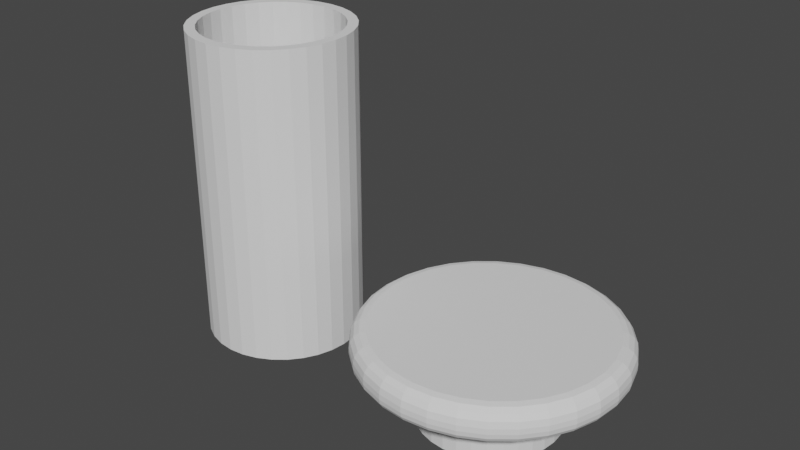 # Source: colgador-parecido-ikea.blend  (saved by Blender 3.3.6; exported with 4.5.12 LTS)
import bpy
from mathutils import Matrix  # noqa: F401  (used for matrix-valued properties, if any)

bpy.ops.wm.read_factory_settings(use_empty=True)
scene = bpy.context.scene
scene.name = 'Scene'

# ---- collections
col_collection = bpy.data.collections.new('Collection'); scene.collection.children.link(col_collection)

# ---- world
world_world = bpy.data.worlds.new('World'); scene.world = world_world
world_world.use_nodes = True; world_world.node_tree.nodes.clear()
_N = world_world.node_tree.nodes; _L = world_world.node_tree.links
n0 = _N.new('ShaderNodeOutputWorld'); n0.name = 'World Output'; n0.location = (300, 300)
n1 = _N.new('ShaderNodeBackground'); n1.name = 'Background'; n1.location = (10, 300)
n1.inputs[0].default_value = (0.05088, 0.05088, 0.05088, 1.0)
_L.new(n1.outputs[0], n0.inputs[0])
n0.is_active_output = True
world_world.color = (0.05088, 0.05088, 0.05088)
world_world.use_sun_shadow = False
world_world.sun_shadow_jitter_overblur = 0.0

# ---- meshes
me_circle_003 = bpy.data.meshes.new('Circle.003')
me_circle_003.from_pydata([(-6.988e-09, 0.9358, -1.037), (-0.1826, 0.9178, -1.037), (-0.3581, 0.8646, -1.037), (-0.5199, 0.7781, -1.037), (-0.6617, 0.6617, -1.037), (-0.7781, 0.5199, -1.037), (-0.8646, 0.3581, -1.037), (-0.9178, 0.1826, -1.037), (-0.9358, 1.005e-09, -1.037), (-0.9178, -0.1826, -1.037), (-0.8646, -0.3581, -1.037), (-0.7781, -0.5199, -1.037), (-0.6617, -0.6617, -1.037), (-0.5199, -0.7781, -1.037), (-0.3581, -0.8646, -1.037), (-0.1826, -0.9178, -1.037), (-6.988e-09, -0.9358, -1.037), (0.1826, -0.9178, -1.037), (0.3581, -0.8646, -1.037), (0.5199, -0.7781, -1.037), (0.6617, -0.6617, -1.037), (0.7781, -0.5199, -1.037), (0.8646, -0.3581, -1.037), (0.9178, -0.1826, -1.037), (0.9358, 1.005e-09, -1.037), (0.9178, 0.1826, -1.037), (0.8646, 0.3581, -1.037), (0.7781, 0.5199, -1.037), (0.6617, 0.6617, -1.037), (0.5199, 0.7781, -1.037), (0.3581, 0.8646, -1.037), (0.1826, 0.9178, -1.037), (-7.895e-09, 0.8163, -1.037), (-0.1593, 0.8006, -1.037), (-0.3124, 0.7542, -1.037), (-0.4535, 0.6787, -1.037), (-0.5772, 0.5772, -1.037), (-0.6787, 0.4535, -1.037), (-0.7542, 0.3124, -1.037), (-0.8006, 0.1593, -1.037), (-0.8163, -2.045e-10, -1.037), (-0.8006, -0.1593, -1.037), (-0.7542, -0.3124, -1.037), (-0.6787, -0.4535, -1.037), (-0.5772, -0.5772, -1.037), (-0.4535, -0.6787, -1.037), (-0.3124, -0.7542, -1.037), (-0.1593, -0.8006, -1.037), (-7.895e-09, -0.8163, -1.037), (0.1593, -0.8006, -1.037), (0.3124, -0.7542, -1.037), (0.4535, -0.6787, -1.037), (0.5772, -0.5772, -1.037), (0.6787, -0.4535, -1.037), (0.7542, -0.3124, -1.037), (0.8006, -0.1593, -1.037), (0.8163, -2.045e-10, -1.037), (0.8006, 0.1593, -1.037), (0.7542, 0.3124, -1.037), (0.6787, 0.4535, -1.037), (0.5772, 0.5772, -1.037), (0.4535, 0.6787, -1.037), (0.3124, 0.7542, -1.037), (0.1593, 0.8006, -1.037), (1.463e-08, 0.4869, -1.037), (-0.095, 0.4776, -1.037), (-0.1863, 0.4499, -1.037), (-0.2705, 0.4049, -1.037), (-0.3443, 0.3443, -1.037), (-0.4049, 0.2705, -1.037), (-0.4499, 0.1863, -1.037), (-0.4776, 0.095, -1.037), (-0.4869, -3.988e-09, -1.037), (-0.4776, -0.095, -1.037), (-0.4499, -0.1863, -1.037), (-0.4049, -0.2705, -1.037), (-0.3443, -0.3443, -1.037), (-0.2705, -0.4049, -1.037), (-0.1863, -0.4499, -1.037), (-0.095, -0.4776, -1.037), (1.463e-08, -0.4869, -1.037), (0.095, -0.4776, -1.037), (0.1863, -0.4499, -1.037), (0.2705, -0.4049, -1.037), (0.3443, -0.3443, -1.037), (0.4049, -0.2705, -1.037), (0.4499, -0.1863, -1.037), (0.4776, -0.095, -1.037), (0.4869, -3.988e-09, -1.037), (0.4776, 0.095, -1.037), (0.4499, 0.1863, -1.037), (0.4049, 0.2705, -1.037), (0.3443, 0.3443, -1.037), (0.2705, 0.4049, -1.037), (0.1863, 0.4499, -1.037), (0.095, 0.4776, -1.037), (-6.988e-09, 0.9358, -0.7375), (-0.1826, 0.9178, -0.7375), (-0.3581, 0.8646, -0.7375), (-0.5199, 0.7781, -0.7375), (-0.6617, 0.6617, -0.7375), (-0.7781, 0.5199, -0.7375), (-0.8646, 0.3581, -0.7375), (-0.9178, 0.1826, -0.7375), (-0.9358, 1.005e-09, -0.7375), (-0.9178, -0.1826, -0.7375), (-0.8646, -0.3581, -0.7375), (-0.7781, -0.5199, -0.7375), (-0.6617, -0.6617, -0.7375), (-0.5199, -0.7781, -0.7375), (-0.3581, -0.8646, -0.7375), (-0.1826, -0.9178, -0.7375), (-6.988e-09, -0.9358, -0.7375), (0.1826, -0.9178, -0.7375), (0.3581, -0.8646, -0.7375), (0.5199, -0.7781, -0.7375), (0.6617, -0.6617, -0.7375), (0.7781, -0.5199, -0.7375), (0.8646, -0.3581, -0.7375), (0.9178, -0.1826, -0.7375), (0.9358, 1.005e-09, -0.7375), (0.9178, 0.1826, -0.7375), (0.8646, 0.3581, -0.7375), (0.7781, 0.5199, -0.7375), (0.6617, 0.6617, -0.7375), (0.5199, 0.7781, -0.7375), (0.3581, 0.8646, -0.7375), (0.1826, 0.9178, -0.7375), (-7.895e-09, 0.8163, -0.7375), (-0.1593, 0.8006, -0.7375), (-0.3124, 0.7542, -0.7375), (-0.4535, 0.6787, -0.7375), (-0.5772, 0.5772, -0.7375), (-0.6787, 0.4535, -0.7375), (-0.7542, 0.3124, -0.7375), (-0.8006, 0.1593, -0.7375), (-0.8163, -2.045e-10, -0.7375), (-0.8006, -0.1593, -0.7375), (-0.7542, -0.3124, -0.7375), (-0.6787, -0.4535, -0.7375), (-0.5772, -0.5772, -0.7375), (-0.4535, -0.6787, -0.7375), (-0.3124, -0.7542, -0.7375), (-0.1593, -0.8006, -0.7375), (-7.895e-09, -0.8163, -0.7375), (0.1593, -0.8006, -0.7375), (0.3124, -0.7542, -0.7375), (0.4535, -0.6787, -0.7375), (0.5772, -0.5772, -0.7375), (0.6787, -0.4535, -0.7375), (0.7542, -0.3124, -0.7375), (0.8006, -0.1593, -0.7375), (0.8163, -2.045e-10, -0.7375), (0.8006, 0.1593, -0.7375), (0.7542, 0.3124, -0.7375), (0.6787, 0.4535, -0.7375), (0.5772, 0.5772, -0.7375), (0.4535, 0.6787, -0.7375), (0.3124, 0.7542, -0.7375), (0.1593, 0.8006, -0.7375), (1.463e-08, 0.4869, -0.7375), (-0.095, 0.4776, -0.7375), (-0.1863, 0.4499, -0.7375), (-0.2705, 0.4049, -0.7375), (-0.3443, 0.3443, -0.7375), (-0.4049, 0.2705, -0.7375), (-0.4499, 0.1863, -0.7375), (-0.4776, 0.095, -0.7375), (-0.4869, -3.988e-09, -0.7375), (-0.4776, -0.095, -0.7375), (-0.4499, -0.1863, -0.7375), (-0.4049, -0.2705, -0.7375), (-0.3443, -0.3443, -0.7375), (-0.2705, -0.4049, -0.7375), (-0.1863, -0.4499, -0.7375), (-0.095, -0.4776, -0.7375), (1.463e-08, -0.4869, -0.7375), (0.095, -0.4776, -0.7375), (0.1863, -0.4499, -0.7375), (0.2705, -0.4049, -0.7375), (0.3443, -0.3443, -0.7375), (0.4049, -0.2705, -0.7375), (0.4499, -0.1863, -0.7375), (0.4776, -0.095, -0.7375), (0.4869, -3.988e-09, -0.7375), (0.4776, 0.095, -0.7375), (0.4499, 0.1863, -0.7375), (0.4049, 0.2705, -0.7375), (0.3443, 0.3443, -0.7375), (0.2705, 0.4049, -0.7375), (0.1863, 0.4499, -0.7375), (0.095, 0.4776, -0.7375), (-0.1826, 0.9178, 2.663), (-6.988e-09, 0.9358, 2.663), (-0.3581, 0.8646, 2.663), (-0.5199, 0.7781, 2.663), (-0.6617, 0.6617, 2.663), (-0.7781, 0.5199, 2.663), (-0.8646, 0.3581, 2.663), (-0.9178, 0.1826, 2.663), (-0.9358, 1.005e-09, 2.663), (-0.9178, -0.1826, 2.663), (-0.8646, -0.3581, 2.663), (-0.7781, -0.5199, 2.663), (-0.6617, -0.6617, 2.663), (-0.5199, -0.7781, 2.663), (-0.3581, -0.8646, 2.663), (-0.1826, -0.9178, 2.663), (-6.988e-09, -0.9358, 2.663), (0.1826, -0.9178, 2.663), (0.3581, -0.8646, 2.663), (0.5199, -0.7781, 2.663), (0.6617, -0.6617, 2.663), (0.7781, -0.5199, 2.663), (0.8646, -0.3581, 2.663), (0.9178, -0.1826, 2.663), (0.9358, 1.005e-09, 2.663), (0.9178, 0.1826, 2.663), (0.8646, 0.3581, 2.663), (0.7781, 0.5199, 2.663), (0.6617, 0.6617, 2.663), (0.5199, 0.7781, 2.663), (0.3581, 0.8646, 2.663), (0.1826, 0.9178, 2.663), (-0.1593, 0.8006, 2.663), (-7.895e-09, 0.8163, 2.663), (-0.3124, 0.7542, 2.663), (-0.4535, 0.6787, 2.663), (-0.5772, 0.5772, 2.663), (-0.6787, 0.4535, 2.663), (-0.7542, 0.3124, 2.663), (-0.8006, 0.1593, 2.663), (-0.8163, -2.045e-10, 2.663), (-0.8006, -0.1593, 2.663), (-0.7542, -0.3124, 2.663), (-0.6787, -0.4535, 2.663), (-0.5772, -0.5772, 2.663), (-0.4535, -0.6787, 2.663), (-0.3124, -0.7542, 2.663), (-0.1593, -0.8006, 2.663), (-7.895e-09, -0.8163, 2.663), (0.1593, -0.8006, 2.663), (0.3124, -0.7542, 2.663), (0.4535, -0.6787, 2.663), (0.5772, -0.5772, 2.663), (0.6787, -0.4535, 2.663), (0.7542, -0.3124, 2.663), (0.8006, -0.1593, 2.663), (0.8163, -2.045e-10, 2.663), (0.8006, 0.1593, 2.663), (0.7542, 0.3124, 2.663), (0.6787, 0.4535, 2.663), (0.5772, 0.5772, 2.663), (0.4535, 0.6787, 2.663), (0.3124, 0.7542, 2.663), (0.1593, 0.8006, 2.663), (1.849e-08, 0.2105, -1.037), (-0.04107, 0.2065, -1.037), (-0.08057, 0.1945, -1.037), (-0.117, 0.1751, -1.037), (-0.1489, 0.1489, -1.037), (-0.1751, 0.117, -1.037), (-0.1945, 0.08057, -1.037), (-0.2065, 0.04107, -1.037), (-0.2105, -8.021e-09, -1.037), (-0.2065, -0.04107, -1.037), (-0.1945, -0.08057, -1.037), (-0.1751, -0.117, -1.037), (-0.1489, -0.1489, -1.037), (-0.117, -0.1751, -1.037), (-0.08057, -0.1945, -1.037), (-0.04107, -0.2065, -1.037), (1.849e-08, -0.2105, -1.037), (0.04107, -0.2065, -1.037), (0.08057, -0.1945, -1.037), (0.117, -0.1751, -1.037), (0.1489, -0.1489, -1.037), (0.1751, -0.117, -1.037), (0.1945, -0.08057, -1.037), (0.2065, -0.04107, -1.037), (0.2105, -8.021e-09, -1.037), (0.2065, 0.04107, -1.037), (0.1945, 0.08057, -1.037), (0.1751, 0.117, -1.037), (0.1489, 0.1489, -1.037), (0.117, 0.1751, -1.037), (0.08057, 0.1945, -1.037), (0.04107, 0.2065, -1.037), (1.849e-08, 0.2105, -0.7375), (-0.04107, 0.2065, -0.7375), (-0.08057, 0.1945, -0.7375), (-0.117, 0.1751, -0.7375), (-0.1489, 0.1489, -0.7375), (-0.1751, 0.117, -0.7375), (-0.1945, 0.08057, -0.7375), (-0.2065, 0.04107, -0.7375), (-0.2105, -8.021e-09, -0.7375), (-0.2065, -0.04107, -0.7375), (-0.1945, -0.08057, -0.7375), (-0.1751, -0.117, -0.7375), (-0.1489, -0.1489, -0.7375), (-0.117, -0.1751, -0.7375), (-0.08057, -0.1945, -0.7375), (-0.04107, -0.2065, -0.7375), (1.849e-08, -0.2105, -0.7375), (0.04107, -0.2065, -0.7375), (0.08057, -0.1945, -0.7375), (0.117, -0.1751, -0.7375), (0.1489, -0.1489, -0.7375), (0.1751, -0.117, -0.7375), (0.1945, -0.08057, -0.7375), (0.2065, -0.04107, -0.7375), (0.2105, -8.021e-09, -0.7375), (0.2065, 0.04107, -0.7375), (0.1945, 0.08057, -0.7375), (0.1751, 0.117, -0.7375), (0.1489, 0.1489, -0.7375), (0.117, 0.1751, -0.7375), (0.08057, 0.1945, -0.7375), (0.04107, 0.2065, -0.7375), (-0.095, 0.4776, -0.2483), (1.463e-08, 0.4869, -0.2483), (-0.1863, 0.4499, -0.2483), (-0.2705, 0.4049, -0.2483), (-0.3443, 0.3443, -0.2483), (-0.4049, 0.2705, -0.2483), (-0.4499, 0.1863, -0.2483), (-0.4776, 0.095, -0.2483), (-0.4869, -3.988e-09, -0.2483), (-0.4776, -0.095, -0.2483), (-0.4499, -0.1863, -0.2483), (-0.4049, -0.2705, -0.2483), (-0.3443, -0.3443, -0.2483), (-0.2705, -0.4049, -0.2483), (-0.1863, -0.4499, -0.2483), (-0.095, -0.4776, -0.2483), (1.463e-08, -0.4869, -0.2483), (0.095, -0.4776, -0.2483), (0.1863, -0.4499, -0.2483), (0.2705, -0.4049, -0.2483), (0.3443, -0.3443, -0.2483), (0.4049, -0.2705, -0.2483), (0.4499, -0.1863, -0.2483), (0.4776, -0.095, -0.2483), (0.4869, -3.988e-09, -0.2483), (0.4776, 0.095, -0.2483), (0.4499, 0.1863, -0.2483), (0.4049, 0.2705, -0.2483), (0.3443, 0.3443, -0.2483), (0.2705, 0.4049, -0.2483), (0.1863, 0.4499, -0.2483), (0.095, 0.4776, -0.2483), (0.2105, -8.021e-09, -0.4503), (0.2065, -0.04107, -0.4503), (0.1945, -0.08057, -0.4503), (0.1751, -0.117, -0.4503), (0.1489, -0.1489, -0.4503), (0.117, -0.1751, -0.4503), (0.08057, -0.1945, -0.4503), (0.04107, -0.2065, -0.4503), (1.849e-08, -0.2105, -0.4503), (-0.04107, -0.2065, -0.4503), (-0.08057, -0.1945, -0.4503), (-0.117, -0.1751, -0.4503), (-0.1489, -0.1489, -0.4503), (-0.1751, -0.117, -0.4503), (-0.2065, -0.04107, -0.4503), (-0.1945, -0.08057, -0.4503), (-0.04107, 0.2065, -0.4503), (1.849e-08, 0.2105, -0.4503), (-0.08057, 0.1945, -0.4503), (-0.117, 0.1751, -0.4503), (-0.1489, 0.1489, -0.4503), (-0.1751, 0.117, -0.4503), (-0.1945, 0.08057, -0.4503), (-0.2065, 0.04107, -0.4503), (-0.2105, -8.021e-09, -0.4503), (0.2065, 0.04107, -0.4503), (0.1945, 0.08057, -0.4503), (0.1751, 0.117, -0.4503), (0.1489, 0.1489, -0.4503), (0.117, 0.1751, -0.4503), (0.08057, 0.1945, -0.4503), (0.04107, 0.2065, -0.4503)], [], [(25, 24, 56, 57), (12, 11, 43, 44), (26, 25, 57, 58), (13, 12, 44, 45), (27, 26, 58, 59), (14, 13, 45, 46), (1, 0, 32, 33), (28, 27, 59, 60), (15, 14, 46, 47), (2, 1, 33, 34), (29, 28, 60, 61), (16, 15, 47, 48), (3, 2, 34, 35), (30, 29, 61, 62), (17, 16, 48, 49), (4, 3, 35, 36), (31, 30, 62, 63), (18, 17, 49, 50), (5, 4, 36, 37), (0, 31, 63, 32), (19, 18, 50, 51), (6, 5, 37, 38), (20, 19, 51, 52), (7, 6, 38, 39), (21, 20, 52, 53), (8, 7, 39, 40), (22, 21, 53, 54), (9, 8, 40, 41), (23, 22, 54, 55), (10, 9, 41, 42), (24, 23, 55, 56), (11, 10, 42, 43), (52, 51, 83, 84), (39, 38, 70, 71), (53, 52, 84, 85), (40, 39, 71, 72), (54, 53, 85, 86), (41, 40, 72, 73), (55, 54, 86, 87), (42, 41, 73, 74), (56, 55, 87, 88), (43, 42, 74, 75), (57, 56, 88, 89), (44, 43, 75, 76), (58, 57, 89, 90), (45, 44, 76, 77), (59, 58, 90, 91), (46, 45, 77, 78), (33, 32, 64, 65), (60, 59, 91, 92), (47, 46, 78, 79), (34, 33, 65, 66), (61, 60, 92, 93), (48, 47, 79, 80), (35, 34, 66, 67), (62, 61, 93, 94), (49, 48, 80, 81), (36, 35, 67, 68), (63, 62, 94, 95), (50, 49, 81, 82), (37, 36, 68, 69), (32, 63, 95, 64), (51, 50, 82, 83), (38, 37, 69, 70), (149, 245, 246, 150), (97, 192, 193, 96), (123, 219, 218, 122), (148, 244, 245, 149), (122, 218, 217, 121), (147, 243, 244, 148), (121, 217, 216, 120), (146, 242, 243, 147), (120, 216, 215, 119), (145, 241, 242, 146), (119, 215, 214, 118), (144, 240, 241, 145), (118, 214, 213, 117), (143, 239, 240, 144), (117, 213, 212, 116), (142, 238, 239, 143), (116, 212, 211, 115), (141, 237, 238, 142), (115, 211, 210, 114), (140, 236, 237, 141), (114, 210, 209, 113), (139, 235, 236, 140), (113, 209, 208, 112), (138, 234, 235, 139), (112, 208, 207, 111), (137, 233, 234, 138), (111, 207, 206, 110), (136, 232, 233, 137), (110, 206, 205, 109), (135, 231, 232, 136), (109, 205, 204, 108), (134, 230, 231, 135), (148, 180, 179, 147), (135, 167, 166, 134), (149, 181, 180, 148), (136, 168, 167, 135), (150, 182, 181, 149), (137, 169, 168, 136), (151, 183, 182, 150), (138, 170, 169, 137), (152, 184, 183, 151), (139, 171, 170, 138), (153, 185, 184, 152), (140, 172, 171, 139), (154, 186, 185, 153), (141, 173, 172, 140), (155, 187, 186, 154), (142, 174, 173, 141), (129, 161, 160, 128), (156, 188, 187, 155), (143, 175, 174, 142), (130, 162, 161, 129), (157, 189, 188, 156), (144, 176, 175, 143), (131, 163, 162, 130), (158, 190, 189, 157), (145, 177, 176, 144), (132, 164, 163, 131), (159, 191, 190, 158), (146, 178, 177, 145), (133, 165, 164, 132), (128, 160, 191, 159), (147, 179, 178, 146), (134, 166, 165, 133), (16, 112, 111, 15), (184, 185, 345, 344), (17, 113, 112, 16), (65, 64, 256, 257), (18, 114, 113, 17), (91, 90, 282, 283), (313, 312, 352, 377), (19, 115, 114, 18), (90, 89, 281, 282), (183, 184, 344, 343), (20, 116, 115, 19), (89, 88, 280, 281), (312, 311, 353, 352), (21, 117, 116, 20), (88, 87, 279, 280), (182, 183, 343, 342), (22, 118, 117, 21), (87, 86, 278, 279), (311, 310, 354, 353), (23, 119, 118, 22), (86, 85, 277, 278), (181, 182, 342, 341), (24, 120, 119, 23), (85, 84, 276, 277), (25, 121, 120, 24), (310, 309, 355, 354), (26, 122, 121, 25), (84, 83, 275, 276), (27, 123, 122, 26), (1, 97, 96, 0), (180, 181, 341, 340), (28, 124, 123, 27), (2, 98, 97, 1), (83, 82, 274, 275), (29, 125, 124, 28), (3, 99, 98, 2), (309, 308, 356, 355), (30, 126, 125, 29), (4, 100, 99, 3), (82, 81, 273, 274), (31, 127, 126, 30), (5, 101, 100, 4), (179, 180, 340, 339), (0, 96, 127, 31), (6, 102, 101, 5), (81, 80, 272, 273), (7, 103, 102, 6), (308, 307, 357, 356), (8, 104, 103, 7), (80, 79, 271, 272), (9, 105, 104, 8), (178, 179, 339, 338), (10, 106, 105, 9), (79, 78, 270, 271), (11, 107, 106, 10), (307, 306, 358, 357), (12, 108, 107, 11), (78, 77, 269, 270), (13, 109, 108, 12), (177, 178, 338, 337), (14, 110, 109, 13), (77, 76, 268, 269), (15, 111, 110, 14), (306, 305, 359, 358), (217, 249, 248, 216), (204, 236, 235, 203), (218, 250, 249, 217), (205, 237, 236, 204), (219, 251, 250, 218), (206, 238, 237, 205), (192, 224, 225, 193), (220, 252, 251, 219), (207, 239, 238, 206), (194, 226, 224, 192), (221, 253, 252, 220), (208, 240, 239, 207), (195, 227, 226, 194), (222, 254, 253, 221), (209, 241, 240, 208), (196, 228, 227, 195), (223, 255, 254, 222), (210, 242, 241, 209), (197, 229, 228, 196), (193, 225, 255, 223), (211, 243, 242, 210), (198, 230, 229, 197), (212, 244, 243, 211), (199, 231, 230, 198), (213, 245, 244, 212), (200, 232, 231, 199), (214, 246, 245, 213), (201, 233, 232, 200), (215, 247, 246, 214), (202, 234, 233, 201), (216, 248, 247, 215), (203, 235, 234, 202), (124, 220, 219, 123), (98, 194, 192, 97), (150, 246, 247, 151), (125, 221, 220, 124), (99, 195, 194, 98), (151, 247, 248, 152), (126, 222, 221, 125), (100, 196, 195, 99), (152, 248, 249, 153), (127, 223, 222, 126), (101, 197, 196, 100), (153, 249, 250, 154), (96, 193, 223, 127), (102, 198, 197, 101), (154, 250, 251, 155), (128, 225, 224, 129), (103, 199, 198, 102), (155, 251, 252, 156), (129, 224, 226, 130), (104, 200, 199, 103), (156, 252, 253, 157), (130, 226, 227, 131), (105, 201, 200, 104), (157, 253, 254, 158), (131, 227, 228, 132), (106, 202, 201, 105), (158, 254, 255, 159), (132, 228, 229, 133), (107, 203, 202, 106), (159, 255, 225, 128), (133, 229, 230, 134), (108, 204, 203, 107), (280, 312, 313, 281), (281, 313, 314, 282), (282, 314, 315, 283), (256, 288, 289, 257), (283, 315, 316, 284), (257, 289, 290, 258), (284, 316, 317, 285), (258, 290, 291, 259), (285, 317, 318, 286), (259, 291, 292, 260), (286, 318, 319, 287), (260, 292, 293, 261), (287, 319, 288, 256), (261, 293, 294, 262), (262, 294, 295, 263), (263, 295, 296, 264), (264, 296, 297, 265), (265, 297, 298, 266), (266, 298, 299, 267), (267, 299, 300, 268), (268, 300, 301, 269), (269, 301, 302, 270), (270, 302, 303, 271), (271, 303, 304, 272), (272, 304, 305, 273), (273, 305, 306, 274), (274, 306, 307, 275), (275, 307, 308, 276), (276, 308, 309, 277), (277, 309, 310, 278), (278, 310, 311, 279), (279, 311, 312, 280), (92, 91, 283, 284), (66, 65, 257, 258), (176, 177, 337, 336), (93, 92, 284, 285), (67, 66, 258, 259), (305, 304, 360, 359), (94, 93, 285, 286), (175, 176, 336, 335), (68, 67, 259, 260), (304, 303, 361, 360), (95, 94, 286, 287), (174, 175, 335, 334), (69, 68, 260, 261), (303, 302, 362, 361), (64, 95, 287, 256), (173, 174, 334, 333), (70, 69, 261, 262), (302, 301, 363, 362), (172, 173, 333, 332), (71, 70, 262, 263), (301, 300, 364, 363), (171, 172, 332, 331), (72, 71, 263, 264), (300, 299, 365, 364), (170, 171, 331, 330), (73, 72, 264, 265), (299, 298, 367, 365), (74, 73, 265, 266), (169, 170, 330, 329), (75, 74, 266, 267), (298, 297, 366, 367), (76, 75, 267, 268), (344, 345, 377, 352), (343, 344, 352, 353), (342, 343, 353, 354), (341, 342, 354, 355), (340, 341, 355, 356), (339, 340, 356, 357), (338, 339, 357, 358), (337, 338, 358, 359), (336, 337, 359, 360), (335, 336, 360, 361), (334, 335, 361, 362), (333, 334, 362, 363), (332, 333, 363, 364), (331, 332, 364, 365), (330, 331, 365, 367), (329, 330, 367, 366), (345, 346, 378, 377), (346, 347, 379, 378), (321, 320, 368, 369), (347, 348, 380, 379), (320, 322, 370, 368), (348, 349, 381, 380), (322, 323, 371, 370), (349, 350, 382, 381), (323, 324, 372, 371), (350, 351, 383, 382), (324, 325, 373, 372), (351, 321, 369, 383), (325, 326, 374, 373), (326, 327, 375, 374), (327, 328, 376, 375), (328, 329, 366, 376), (314, 313, 377, 378), (185, 186, 346, 345), (315, 314, 378, 379), (289, 288, 369, 368), (186, 187, 347, 346), (160, 161, 320, 321), (316, 315, 379, 380), (290, 289, 368, 370), (187, 188, 348, 347), (161, 162, 322, 320), (317, 316, 380, 381), (291, 290, 370, 371), (188, 189, 349, 348), (162, 163, 323, 322), (318, 317, 381, 382), (292, 291, 371, 372), (189, 190, 350, 349), (163, 164, 324, 323), (319, 318, 382, 383), (293, 292, 372, 373), (190, 191, 351, 350), (164, 165, 325, 324), (288, 319, 383, 369), (191, 160, 321, 351), (294, 293, 373, 374), (165, 166, 326, 325), (295, 294, 374, 375), (166, 167, 327, 326), (296, 295, 375, 376), (167, 168, 328, 327), (297, 296, 376, 366), (168, 169, 329, 328)])
_uv = me_circle_003.uv_layers.new(name='UVMap')
_uv.uv.foreach_set('vector', [0.0, 0.0, 0.0, 0.0, 0.0, 0.0, 0.0, 0.0, 0.0, 0.0, 0.0, 0.0, 0.0, 0.0, 0.0, 0.0, 0.0, 0.0, 0.0, 0.0, 0.0, 0.0, 0.0, 0.0, 0.0, 0.0, 0.0, 0.0, 0.0, 0.0, 0.0, 0.0, 0.0, 0.0, 0.0, 0.0, 0.0, 0.0, 0.0, 0.0, 0.0, 0.0, 0.0, 0.0, 0.0, 0.0, 0.0, 0.0, 0.0, 0.0, 0.0, 0.0, 0.0, 0.0, 0.0, 0.0, 0.0, 0.0, 0.0, 0.0, 0.0, 0.0, 0.0, 0.0, 0.0, 0.0, 0.0, 0.0, 0.0, 0.0, 0.0, 0.0, 0.0, 0.0, 0.0, 0.0, 0.0, 0.0, 0.0, 0.0, 0.0, 0.0, 0.0, 0.0, 0.0, 0.0, 0.0, 0.0, 0.0, 0.0, 0.0, 0.0, 0.0, 0.0, 0.0, 0.0, 0.0, 0.0, 0.0, 0.0, 0.0, 0.0, 0.0, 0.0, 0.0, 0.0, 0.0, 0.0, 0.0, 0.0, 0.0, 0.0, 0.0, 0.0, 0.0, 0.0, 0.0, 0.0, 0.0, 0.0, 0.0, 0.0, 0.0, 0.0, 0.0, 0.0, 0.0, 0.0, 0.0, 0.0, 0.0, 0.0, 0.0, 0.0, 0.0, 0.0, 0.0, 0.0, 0.0, 0.0, 0.0, 0.0, 0.0, 0.0, 0.0, 0.0, 0.0, 0.0, 0.0, 0.0, 0.0, 0.0, 0.0, 0.0, 0.0, 0.0, 0.0, 0.0, 0.0, 0.0, 0.0, 0.0, 0.0, 0.0, 0.0, 0.0, 0.0, 0.0, 0.0, 0.0, 0.0, 0.0, 0.0, 0.0, 0.0, 0.0, 0.0, 0.0, 0.0, 0.0, 0.0, 0.0, 0.0, 0.0, 0.0, 0.0, 0.0, 0.0, 0.0, 0.0, 0.0, 0.0, 0.0, 0.0, 0.0, 0.0, 0.0, 0.0, 0.0, 0.0, 0.0, 0.0, 0.0, 0.0, 0.0, 0.0, 0.0, 0.0, 0.0, 0.0, 0.0, 0.0, 0.0, 0.0, 0.0, 0.0, 0.0, 0.0, 0.0, 0.0, 0.0, 0.0, 0.0, 0.0, 0.0, 0.0, 0.0, 0.0, 0.0, 0.0, 0.0, 0.0, 0.0, 0.0, 0.0, 0.0, 0.0, 0.0, 0.0, 0.0, 0.0, 0.0, 0.0, 0.0, 0.0, 0.0, 0.0, 0.0, 0.0, 0.0, 0.0, 0.0, 0.0, 0.0, 0.0, 0.0, 0.0, 0.0, 0.0, 0.0, 0.0, 0.0, 0.0, 0.0, 0.0, 0.0, 0.0, 0.0, 0.0, 0.0, 0.0, 0.0, 0.0, 0.0, 0.0, 0.0, 0.0, 0.0, 0.0, 0.0, 0.0, 0.0, 0.0, 0.0, 0.0, 0.0, 0.0, 0.0, 0.0, 0.0, 0.0, 0.0, 0.0, 0.0, 0.0, 0.0, 0.0, 0.0, 0.0, 0.0, 0.0, 0.0, 0.0, 0.0, 0.0, 0.0, 0.0, 0.0, 0.0, 0.0, 0.0, 0.0, 0.0, 0.0, 0.0, 0.0, 0.0, 0.0, 0.0, 0.0, 0.0, 0.0, 0.0, 0.0, 0.0, 0.0, 0.0, 0.0, 0.0, 0.0, 0.0, 0.0, 0.0, 0.0, 0.0, 0.0, 0.0, 0.0, 0.0, 0.0, 0.0, 0.0, 0.0, 0.0, 0.0, 0.0, 0.0, 0.0, 0.0, 0.0, 0.0, 0.0, 0.0, 0.0, 0.0, 0.0, 0.0, 0.0, 0.0, 0.0, 0.0, 0.0, 0.0, 0.0, 0.0, 0.0, 0.0, 0.0, 0.0, 0.0, 0.0, 0.0, 0.0, 0.0, 0.0, 0.0, 0.0, 0.0, 0.0, 0.0, 0.0, 0.0, 0.0, 0.0, 0.0, 0.0, 0.0, 0.0, 0.0, 0.0, 0.0, 0.0, 0.0, 0.0, 0.0, 0.0, 0.0, 0.0, 0.0, 0.0, 0.0, 0.0, 0.0, 0.0, 0.0, 0.0, 0.0, 0.0, 0.0, 0.0, 0.0, 0.0, 0.0, 0.0, 0.0, 0.0, 0.0, 0.0, 0.0, 0.0, 0.0, 0.0, 0.0, 0.0, 0.0, 0.0, 0.0, 0.0, 0.0, 0.0, 0.0, 0.0, 0.0, 0.0, 0.0, 0.0, 0.0, 0.0, 0.0, 0.0, 0.0, 0.0, 0.0, 0.0, 0.0, 0.0, 0.0, 0.0, 0.0, 0.0, 0.0, 0.0, 0.0, 0.0, 0.0, 0.0, 0.0, 0.0, 0.0, 0.0, 0.0, 0.0, 0.0, 0.0, 0.0, 0.0, 0.0, 0.0, 0.0, 0.0, 0.0, 0.0, 0.0, 0.0, 0.0, 0.0, 0.0, 0.0, 0.0, 0.0, 0.0, 0.0, 0.0, 0.0, 0.0, 0.0, 0.0, 0.0, 0.0, 0.0, 0.0, 0.0, 0.0, 0.0, 0.0, 0.0, 0.0, 0.0, 0.0, 0.0, 0.0, 0.0, 0.0, 0.0, 0.0, 0.0, 0.0, 0.0, 0.0, 0.0, 0.0, 0.0, 0.0, 0.0, 0.0, 0.0, 0.0, 0.0, 0.0, 0.0, 0.0, 0.0, 0.0, 0.0, 0.0, 0.0, 0.0, 0.0, 0.0, 0.0, 0.0, 0.0, 0.0, 0.0, 0.0, 0.0, 0.0, 0.0, 0.0, 0.0, 0.0, 0.0, 0.0, 0.0, 0.0, 0.0, 0.0, 0.0, 0.0, 0.0, 0.0, 0.0, 0.0, 0.0, 0.0, 0.0, 0.0, 0.0, 0.0, 0.0, 0.0, 0.0, 0.0, 0.0, 0.0, 0.0, 0.0, 0.0, 0.0, 0.0, 0.0, 0.0, 0.0, 0.0, 0.0, 0.0, 0.0, 0.0, 0.0, 0.0, 0.0, 0.0, 0.0, 0.0, 0.0, 0.0, 0.0, 0.0, 0.0, 0.0, 0.0, 0.0, 0.0, 0.0, 0.0, 0.0, 0.0, 0.0, 0.0, 0.0, 0.0, 0.0, 0.0, 0.0, 0.0, 0.0, 0.0, 0.0, 0.0, 0.0, 0.0, 0.0, 0.0, 0.0, 0.0, 0.0, 0.0, 0.0, 0.0, 0.0, 0.0, 0.0, 0.0, 0.0, 0.0, 0.0, 0.0, 0.0, 0.0, 0.0, 0.0, 0.0, 0.0, 0.0, 0.0, 0.0, 0.0, 0.0, 0.0, 0.0, 0.0, 0.0, 0.0, 0.0, 0.0, 0.0, 0.0, 0.0, 0.0, 0.0, 0.0, 0.0, 0.0, 0.0, 0.0, 0.0, 0.0, 0.0, 0.0, 0.0, 0.0, 0.0, 0.0, 0.0, 0.0, 0.0, 0.0, 0.0, 0.0, 0.0, 0.0, 0.0, 0.0, 0.0, 0.0, 0.0, 0.0, 0.0, 0.0, 0.0, 0.0, 0.0, 0.0, 0.0, 0.0, 0.0, 0.0, 0.0, 0.0, 0.0, 0.0, 0.0, 0.0, 0.0, 0.0, 0.0, 0.0, 0.0, 0.0, 0.0, 0.0, 0.0, 0.0, 0.0, 0.0, 0.0, 0.0, 0.0, 0.0, 0.0, 0.0, 0.0, 0.0, 0.0, 0.0, 0.0, 0.0, 0.0, 0.0, 0.0, 0.0, 0.0, 0.0, 0.0, 0.0, 0.0, 0.0, 0.0, 0.0, 0.0, 0.0, 0.0, 0.0, 0.0, 0.0, 0.0, 0.0, 0.0, 0.0, 0.0, 0.0, 0.0, 0.0, 0.0, 0.0, 0.0, 0.0, 0.0, 0.0, 0.0, 0.0, 0.0, 0.0, 0.0, 0.0, 0.0, 0.0, 0.0, 0.0, 0.0, 0.0, 0.0, 0.0, 0.0, 0.0, 0.0, 0.0, 0.0, 0.0, 0.0, 0.0, 0.0, 0.0, 0.0, 0.0, 0.0, 0.0, 0.0, 0.0, 0.0, 0.0, 0.0, 0.0, 0.0, 0.0, 0.0, 0.0, 0.0, 0.0, 0.0, 0.0, 0.0, 0.0, 0.0, 0.0, 0.0, 0.0, 0.0, 0.0, 0.0, 0.0, 0.0, 0.0, 0.0, 0.0, 0.0, 0.0, 0.0, 0.0, 0.0, 0.0, 0.0, 0.0, 0.0, 0.0, 0.0, 0.0, 0.0, 0.0, 0.0, 0.0, 0.0, 0.0, 0.0, 0.0, 0.0, 0.0, 0.0, 0.0, 0.0, 0.0, 0.0, 0.0, 0.0, 0.0, 0.0, 0.0, 0.0, 0.0, 0.0, 0.0, 0.0, 0.0, 0.0, 0.0, 0.0, 0.0, 0.0, 0.0, 0.0, 0.0, 0.0, 0.0, 0.0, 0.0, 0.0, 0.0, 0.0, 0.0, 0.0, 0.0, 0.0, 0.0, 0.0, 0.0, 0.0, 0.0, 0.0, 0.0, 0.0, 0.0, 0.0, 0.0, 0.0, 0.0, 0.0, 0.0, 0.0, 0.0, 0.0, 0.0, 0.0, 0.0, 0.0, 0.0, 0.0, 0.0, 0.0, 0.0, 0.0, 0.0, 0.0, 0.0, 0.0, 0.0, 0.0, 0.0, 0.0, 0.0, 0.0, 0.0, 0.0, 0.0, 0.0, 0.0, 0.0, 0.0, 0.0, 0.0, 0.0, 0.0, 0.0, 0.0, 0.0, 0.0, 0.0, 0.0, 0.0, 0.0, 0.0, 0.0, 0.0, 0.0, 0.0, 0.0, 0.0, 0.0, 0.0, 0.0, 0.0, 0.0, 0.0, 0.0, 0.0, 0.0, 0.0, 0.0, 0.0, 0.0, 0.0, 0.0, 0.0, 0.0, 0.0, 0.0, 0.0, 0.0, 0.0, 0.0, 0.0, 0.0, 0.0, 0.0, 0.0, 0.0, 0.0, 0.0, 0.0, 0.0, 0.0, 0.0, 0.0, 0.0, 0.0, 0.0, 0.0, 0.0, 0.0, 0.0, 0.0, 0.0, 0.0, 0.0, 0.0, 0.0, 0.0, 0.0, 0.0, 0.0, 0.0, 0.0, 0.0, 0.0, 0.0, 0.0, 0.0, 0.0, 0.0, 0.0, 0.0, 0.0, 0.0, 0.0, 0.0, 0.0, 0.0, 0.0, 0.0, 0.0, 0.0, 0.0, 0.0, 0.0, 0.0, 0.0, 0.0, 0.0, 0.0, 0.0, 0.0, 0.0, 0.0, 0.0, 0.0, 0.0, 0.0, 0.0, 0.0, 0.0, 0.0, 0.0, 0.0, 0.0, 0.0, 0.0, 0.0, 0.0, 0.0, 0.0, 0.0, 0.0, 0.0, 0.0, 0.0, 0.0, 0.0, 0.0, 0.0, 0.0, 0.0, 0.0, 0.0, 0.0, 0.0, 0.0, 0.0, 0.0, 0.0, 0.0, 0.0, 0.0, 0.0, 0.0, 0.0, 0.0, 0.0, 0.0, 0.0, 0.0, 0.0, 0.0, 0.0, 0.0, 0.0, 0.0, 0.0, 0.0, 0.0, 0.0, 0.0, 0.0, 0.0, 0.0, 0.0, 0.0, 0.0, 0.0, 0.0, 0.0, 0.0, 0.0, 0.0, 0.0, 0.0, 0.0, 0.0, 0.0, 0.0, 0.0, 0.0, 0.0, 0.0, 0.0, 0.0, 0.0, 0.0, 0.0, 0.0, 0.0, 0.0, 0.0, 0.0, 0.0, 0.0, 0.0, 0.0, 0.0, 0.0, 0.0, 0.0, 0.0, 0.0, 0.0, 0.0, 0.0, 0.0, 0.0, 0.0, 0.0, 0.0, 0.0, 0.0, 0.0, 0.0, 0.0, 0.0, 0.0, 0.0, 0.0, 0.0, 0.0, 0.0, 0.0, 0.0, 0.0, 0.0, 0.0, 0.0, 0.0, 0.0, 0.0, 0.0, 0.0, 0.0, 0.0, 0.0, 0.0, 0.0, 0.0, 0.0, 0.0, 0.0, 0.0, 0.0, 0.0, 0.0, 0.0, 0.0, 0.0, 0.0, 0.0, 0.0, 0.0, 0.0, 0.0, 0.0, 0.0, 0.0, 0.0, 0.0, 0.0, 0.0, 0.0, 0.0, 0.0, 0.0, 0.0, 0.0, 0.0, 0.0, 0.0, 0.0, 0.0, 0.0, 0.0, 0.0, 0.0, 0.0, 0.0, 0.0, 0.0, 0.0, 0.0, 0.0, 0.0, 0.0, 0.0, 0.0, 0.0, 0.0, 0.0, 0.0, 0.0, 0.0, 0.0, 0.0, 0.0, 0.0, 0.0, 0.0, 0.0, 0.0, 0.0, 0.0, 0.0, 0.0, 0.0, 0.0, 0.0, 0.0, 0.0, 0.0, 0.0, 0.0, 0.0, 0.0, 0.0, 0.0, 0.0, 0.0, 0.0, 0.0, 0.0, 0.0, 0.0, 0.0, 0.0, 0.0, 0.0, 0.0, 0.0, 0.0, 0.0, 0.0, 0.0, 0.0, 0.0, 0.0, 0.0, 0.0, 0.0, 0.0, 0.0, 0.0, 0.0, 0.0, 0.0, 0.0, 0.0, 0.0, 0.0, 0.0, 0.0, 0.0, 0.0, 0.0, 0.0, 0.0, 0.0, 0.0, 0.0, 0.0, 0.0, 0.0, 0.0, 0.0, 0.0, 0.0, 0.0, 0.0, 0.0, 0.0, 0.0, 0.0, 0.0, 0.0, 0.0, 0.0, 0.0, 0.0, 0.0, 0.0, 0.0, 0.0, 0.0, 0.0, 0.0, 0.0, 0.0, 0.0, 0.0, 0.0, 0.0, 0.0, 0.0, 0.0, 0.0, 0.0, 0.0, 0.0, 0.0, 0.0, 0.0, 0.0, 0.0, 0.0, 0.0, 0.0, 0.0, 0.0, 0.0, 0.0, 0.0, 0.0, 0.0, 0.0, 0.0, 0.0, 0.0, 0.0, 0.0, 0.0, 0.0, 0.0, 0.0, 0.0, 0.0, 0.0, 0.0, 0.0, 0.0, 0.0, 0.0, 0.0, 0.0, 0.0, 0.0, 0.0, 0.0, 0.0, 0.0, 0.0, 0.0, 0.0, 0.0, 0.0, 0.0, 0.0, 0.0, 0.0, 0.0, 0.0, 0.0, 0.0, 0.0, 0.0, 0.0, 0.0, 0.0, 0.0, 0.0, 0.0, 0.0, 0.0, 0.0, 0.0, 0.0, 0.0, 0.0, 0.0, 0.0, 0.0, 0.0, 0.0, 0.0, 0.0, 0.0, 0.0, 0.0, 0.0, 0.0, 0.0, 0.0, 0.0, 0.0, 0.0, 0.0, 0.0, 0.0, 0.0, 0.0, 0.0, 0.0, 0.0, 0.0, 0.0, 0.0, 0.0, 0.0, 0.0, 0.0, 0.0, 0.0, 0.0, 0.0, 0.0, 0.0, 0.0, 0.0, 0.0, 0.0, 0.0, 0.0, 0.0, 0.0, 0.0, 0.0, 0.0, 0.0, 0.0, 0.0, 0.0, 0.0, 0.0, 0.0, 0.0, 0.0, 0.0, 0.0, 0.0, 0.0, 0.0, 0.0, 0.0, 0.0, 0.0, 0.0, 0.0, 0.0, 0.0, 0.0, 0.0, 0.0, 0.0, 0.0, 0.0, 0.0, 0.0, 0.0, 0.0, 0.0, 0.0, 0.0, 0.0, 0.0, 0.0, 0.0, 0.0, 0.0, 0.0, 0.0, 0.0, 0.0, 0.0, 0.0, 0.0, 0.0, 0.0, 0.0, 0.0, 0.0, 0.0, 0.0, 0.0, 0.0, 0.0, 0.0, 0.0, 0.0, 0.0, 0.0, 0.0, 0.0, 0.0, 0.0, 0.0, 0.0, 0.0, 0.0, 0.0, 0.0, 0.0, 0.0, 0.0, 0.0, 0.0, 0.0, 0.0, 0.0, 0.0, 0.0, 0.0, 0.0, 0.0, 0.0, 0.0, 0.0, 0.0, 0.0, 0.0, 0.0, 0.0, 0.0, 0.0, 0.0, 0.0, 0.0, 0.0, 0.0, 0.0, 0.0, 0.0, 0.0, 0.0, 0.0, 0.0, 0.0, 0.0, 0.0, 0.0, 0.0, 0.0, 0.0, 0.0, 0.0, 0.0, 0.0, 0.0, 0.0, 0.0, 0.0, 0.0, 0.0, 0.0, 0.0, 0.0, 0.0, 0.0, 0.0, 0.0, 0.0, 0.0, 0.0, 0.0, 0.0, 0.0, 0.0, 0.0, 0.0, 0.0, 0.0, 0.0, 0.0, 0.0, 0.0, 0.0, 0.0, 0.0, 0.0, 0.0, 0.0, 0.0, 0.0, 0.0, 0.0, 0.0, 0.0, 0.0, 0.0, 0.0, 0.0, 0.0, 0.0, 0.0, 0.0, 0.0, 0.0, 0.0, 0.0, 0.0, 0.0, 0.0, 0.0, 0.0, 0.0, 0.0, 0.0, 0.0, 0.0, 0.0, 0.0, 0.0, 0.0, 0.0, 0.0, 0.0, 0.0, 0.0, 0.0, 0.0, 0.0, 0.0, 0.0, 0.0, 0.0, 0.0, 0.0, 0.0, 0.0, 0.0, 0.0, 0.0, 0.0, 0.0, 0.0, 0.0, 0.0, 0.0, 0.0, 0.0, 0.0, 0.0, 0.0, 0.0, 0.0, 0.0, 0.0, 0.0, 0.0, 0.0, 0.0, 0.0, 0.0, 0.0, 0.0, 0.0, 0.0, 0.0, 0.0, 0.0, 0.0, 0.0, 0.0, 0.0, 0.0, 0.0, 0.0, 0.0, 0.0, 0.0, 0.0, 0.0, 0.0, 0.0, 0.0, 0.0, 0.0, 0.0, 0.0, 0.0, 0.0, 0.0, 0.0, 0.0, 0.0, 0.0, 0.0, 0.0, 0.0, 0.0, 0.0, 0.0, 0.0, 0.0, 0.0, 0.0, 0.0, 0.0, 0.0, 0.0, 0.0, 0.0, 0.0, 0.0, 0.0, 0.0, 0.0, 0.0, 0.0, 0.0, 0.0, 0.0, 0.0, 0.0, 0.0, 0.0, 0.0, 0.0, 0.0, 0.0, 0.0, 0.0, 0.0, 0.0, 0.0, 0.0, 0.0, 0.0, 0.0, 0.0, 0.0, 0.0, 0.0, 0.0, 0.0, 0.0, 0.0, 0.0, 0.0, 0.0, 0.0, 0.0, 0.0, 0.0, 0.0, 0.0, 0.0, 0.0, 0.0, 0.0, 0.0, 0.0, 0.0, 0.0, 0.0, 0.0, 0.0, 0.0, 0.0, 0.0, 0.0, 0.0, 0.0, 0.0, 0.0, 0.0, 0.0, 0.0, 0.0, 0.0, 0.0, 0.0, 0.0, 0.0, 0.0, 0.0, 0.0, 0.0, 0.0, 0.0, 0.0, 0.0, 0.0, 0.0, 0.0, 0.0, 0.0, 0.0, 0.0, 0.0, 0.0, 0.0, 0.0, 0.0, 0.0, 0.0, 0.0, 0.0, 0.0, 0.0, 0.0, 0.0, 0.0, 0.0, 0.0, 0.0, 0.0, 0.0, 0.0, 0.0, 0.0, 0.0, 0.0, 0.0, 0.0, 0.0, 0.0, 0.0, 0.0, 0.0, 0.0, 0.0, 0.0, 0.0, 0.0, 0.0, 0.0, 0.0, 0.0, 0.0, 0.0, 0.0, 0.0, 0.0, 0.0, 0.0, 0.0, 0.0, 0.0, 0.0, 0.0, 0.0, 0.0, 0.0, 0.0, 0.0, 0.0, 0.0, 0.0, 0.0, 0.0, 0.0, 0.0, 0.0, 0.0, 0.0, 0.0, 0.0, 0.0, 0.0, 0.0, 0.0, 0.0, 0.0, 0.0, 0.0, 0.0, 0.0, 0.0, 0.0, 0.0, 0.0, 0.0, 0.0, 0.0, 0.0, 0.0, 0.0, 0.0, 0.0, 0.0, 0.0, 0.0, 0.0, 0.0, 0.0, 0.0, 0.0, 0.0, 0.0, 0.0, 0.0, 0.0, 0.0, 0.0, 0.0, 0.0, 0.0, 0.0, 0.0, 0.0, 0.0, 0.0, 0.0, 0.0, 0.0, 0.0, 0.0, 0.0, 0.0, 0.0, 0.0, 0.0, 0.0, 0.0, 0.0, 0.0, 0.0, 0.0, 0.0, 0.0, 0.0, 0.0, 0.0, 0.0, 0.0, 0.0, 0.0, 0.0, 0.0, 0.0, 0.0, 0.0, 0.0, 0.0, 0.0, 0.0, 0.0, 0.0, 0.0, 0.0, 0.0, 0.0, 0.0, 0.0, 0.0, 0.0, 0.0, 0.0, 0.0, 0.0, 0.0, 0.0, 0.0, 0.0, 0.0, 0.0, 0.0, 0.0, 0.0, 0.0, 0.0, 0.0, 0.0, 0.0, 0.0, 0.0, 0.0, 0.0, 0.0, 0.0, 0.0, 0.0, 0.0, 0.0, 0.0, 0.0, 0.0, 0.0, 0.0, 0.0, 0.0, 0.0, 0.0, 0.0, 0.0, 0.0, 0.0, 0.0, 0.0, 0.0, 0.0, 0.0, 0.0, 0.0, 0.0, 0.0, 0.0, 0.0, 0.0, 0.0, 0.0, 0.0, 0.0, 0.0, 0.0, 0.0, 0.0, 0.0, 0.0, 0.0, 0.0, 0.0, 0.0, 0.0, 0.0, 0.0, 0.0, 0.0, 0.0, 0.0, 0.0, 0.0, 0.0, 0.0, 0.0, 0.0, 0.0, 0.0, 0.0, 0.0, 0.0, 0.0, 0.0, 0.0, 0.0, 0.0, 0.0, 0.0, 0.0, 0.0, 0.0, 0.0, 0.0, 0.0, 0.0, 0.0, 0.0, 0.0, 0.0, 0.0, 0.0, 0.0, 0.0, 0.0, 0.0, 0.0, 0.0, 0.0, 0.0, 0.0, 0.0, 0.0, 0.0, 0.0, 0.0, 0.0, 0.0, 0.0, 0.0, 0.0, 0.0, 0.0, 0.0, 0.0, 0.0, 0.0, 0.0, 0.0, 0.0, 0.0, 0.0, 0.0, 0.0, 0.0, 0.0, 0.0, 0.0, 0.0, 0.0, 0.0, 0.0, 0.0, 0.0, 0.0, 0.0, 0.0, 0.0, 0.0, 0.0, 0.0, 0.0, 0.0, 0.0, 0.0, 0.0, 0.0, 0.0, 0.0, 0.0, 0.0, 0.0, 0.0, 0.0, 0.0, 0.0, 0.0, 0.0, 0.0, 0.0, 0.0, 0.0, 0.0, 0.0, 0.0, 0.0, 0.0, 0.0, 0.0, 0.0, 0.0, 0.0, 0.0, 0.0, 0.0, 0.0, 0.0, 0.0, 0.0, 0.0, 0.0, 0.0, 0.0, 0.0, 0.0, 0.0, 0.0, 0.0, 0.0, 0.0, 0.0, 0.0, 0.0, 0.0, 0.0, 0.0, 0.0, 0.0, 0.0, 0.0, 0.0, 0.0, 0.0, 0.0, 0.0, 0.0, 0.0, 0.0, 0.0, 0.0, 0.0, 0.0, 0.0, 0.0, 0.0, 0.0, 0.0, 0.0, 0.0, 0.0, 0.0, 0.0, 0.0, 0.0, 0.0, 0.0, 0.0, 0.0, 0.0, 0.0, 0.0, 0.0, 0.0, 0.0, 0.0, 0.0, 0.0, 0.0, 0.0, 0.0, 0.0, 0.0, 0.0, 0.0, 0.0, 0.0, 0.0, 0.0, 0.0, 0.0, 0.0, 0.0, 0.0, 0.0, 0.0, 0.0, 0.0, 0.0, 0.0, 0.0, 0.0, 0.0, 0.0, 0.0, 0.0, 0.0, 0.0, 0.0, 0.0, 0.0, 0.0, 0.0, 0.0, 0.0, 0.0, 0.0, 0.0, 0.0, 0.0, 0.0, 0.0, 0.0, 0.0, 0.0, 0.0, 0.0, 0.0, 0.0, 0.0, 0.0, 0.0, 0.0, 0.0, 0.0, 0.0, 0.0, 0.0, 0.0, 0.0, 0.0, 0.0, 0.0, 0.0, 0.0, 0.0, 0.0, 0.0, 0.0, 0.0, 0.0, 0.0, 0.0, 0.0, 0.0, 0.0, 0.0, 0.0, 0.0, 0.0, 0.0, 0.0, 0.0, 0.0, 0.0, 0.0, 0.0, 0.0, 0.0, 0.0, 0.0, 0.0, 0.0, 0.0, 0.0, 0.0, 0.0, 0.0, 0.0, 0.0, 0.0, 0.0, 0.0, 0.0, 0.0, 0.0, 0.0, 0.0, 0.0, 0.0, 0.0, 0.0, 0.0, 0.0, 0.0, 0.0, 0.0, 0.0, 0.0, 0.0, 0.0, 0.0, 0.0, 0.0, 0.0, 0.0, 0.0, 0.0, 0.0, 0.0, 0.0, 0.0, 0.0, 0.0, 0.0, 0.0, 0.0, 0.0, 0.0, 0.0, 0.0, 0.0, 0.0, 0.0, 0.0, 0.0, 0.0, 0.0, 0.0, 0.0, 0.0, 0.0, 0.0, 0.0, 0.0, 0.0, 0.0, 0.0, 0.0, 0.0, 0.0, 0.0, 0.0, 0.0, 0.0, 0.0, 0.0, 0.0, 0.0, 0.0, 0.0, 0.0, 0.0, 0.0, 0.0, 0.0, 0.0, 0.0, 0.0, 0.0, 0.0, 0.0, 0.0, 0.0, 0.0, 0.0, 0.0, 0.0, 0.0, 0.0, 0.0, 0.0, 0.0, 0.0, 0.0, 0.0, 0.0, 0.0, 0.0, 0.0, 0.0, 0.0, 0.0, 0.0, 0.0, 0.0, 0.0, 0.0, 0.0, 0.0, 0.0, 0.0, 0.0, 0.0, 0.0, 0.0, 0.0, 0.0, 0.0, 0.0, 0.0, 0.0, 0.0, 0.0, 0.0, 0.0, 0.0, 0.0, 0.0, 0.0, 0.0, 0.0, 0.0, 0.0, 0.0, 0.0, 0.0, 0.0, 0.0, 0.0, 0.0, 0.0, 0.0, 0.0, 0.0, 0.0, 0.0, 0.0, 0.0, 0.0, 0.0, 0.0, 0.0, 0.0, 0.0, 0.0, 0.0, 0.0, 0.0, 0.0, 0.0, 0.0, 0.0, 0.0, 0.0, 0.0, 0.0, 0.0, 0.0, 0.0, 0.0, 0.0, 0.0, 0.0, 0.0, 0.0, 0.0, 0.0, 0.0, 0.0, 0.0, 0.0, 0.0, 0.0, 0.0, 0.0, 0.0, 0.0, 0.0, 0.0, 0.0, 0.0, 0.0, 0.0, 0.0, 0.0, 0.0, 0.0, 0.0, 0.0, 0.0, 0.0, 0.0, 0.0, 0.0, 0.0, 0.0, 0.0, 0.0, 0.0, 0.0, 0.0, 0.0, 0.0, 0.0, 0.0, 0.0, 0.0, 0.0, 0.0, 0.0, 0.0, 0.0, 0.0, 0.0, 0.0, 0.0, 0.0, 0.0, 0.0, 0.0, 0.0, 0.0, 0.0, 0.0, 0.0, 0.0, 0.0, 0.0, 0.0, 0.0, 0.0, 0.0, 0.0, 0.0, 0.0, 0.0, 0.0, 0.0, 0.0, 0.0, 0.0, 0.0, 0.0, 0.0, 0.0, 0.0, 0.0, 0.0, 0.0, 0.0, 0.0, 0.0, 0.0, 0.0, 0.0, 0.0, 0.0, 0.0, 0.0, 0.0, 0.0, 0.0, 0.0, 0.0, 0.0, 0.0, 0.0, 0.0, 0.0, 0.0, 0.0, 0.0, 0.0, 0.0, 0.0, 0.0, 0.0, 0.0, 0.0, 0.0, 0.0, 0.0, 0.0, 0.0, 0.0, 0.0, 0.0, 0.0, 0.0, 0.0, 0.0, 0.0, 0.0, 0.0, 0.0, 0.0, 0.0, 0.0, 0.0, 0.0, 0.0, 0.0, 0.0, 0.0, 0.0, 0.0, 0.0, 0.0, 0.0, 0.0, 0.0, 0.0, 0.0, 0.0, 0.0, 0.0, 0.0, 0.0, 0.0, 0.0, 0.0, 0.0, 0.0, 0.0, 0.0, 0.0, 0.0, 0.0, 0.0, 0.0, 0.0, 0.0, 0.0, 0.0, 0.0, 0.0, 0.0, 0.0, 0.0, 0.0, 0.0, 0.0, 0.0, 0.0, 0.0, 0.0, 0.0, 0.0, 0.0, 0.0, 0.0, 0.0, 0.0, 0.0, 0.0, 0.0, 0.0, 0.0, 0.0, 0.0, 0.0, 0.0, 0.0, 0.0, 0.0, 0.0, 0.0, 0.0, 0.0, 0.0, 0.0, 0.0, 0.0, 0.0, 0.0, 0.0, 0.0, 0.0, 0.0, 0.0, 0.0, 0.0, 0.0, 0.0, 0.0, 0.0, 0.0, 0.0, 0.0, 0.0, 0.0, 0.0, 0.0, 0.0, 0.0, 0.0, 0.0, 0.0, 0.0, 0.0, 0.0, 0.0, 0.0, 0.0, 0.0, 0.0, 0.0, 0.0, 0.0, 0.0, 0.0, 0.0, 0.0, 0.0, 0.0, 0.0, 0.0, 0.0, 0.0, 0.0, 0.0, 0.0, 0.0, 0.0, 0.0, 0.0, 0.0, 0.0, 0.0, 0.0, 0.0, 0.0, 0.0, 0.0, 0.0, 0.0, 0.0, 0.0, 0.0, 0.0, 0.0, 0.0, 0.0, 0.0, 0.0, 0.0, 0.0, 0.0, 0.0, 0.0, 0.0, 0.0, 0.0, 0.0, 0.0, 0.0, 0.0, 0.0, 0.0, 0.0, 0.0, 0.0, 0.0, 0.0, 0.0, 0.0, 0.0, 0.0, 0.0, 0.0, 0.0, 0.0, 0.0, 0.0, 0.0, 0.0, 0.0, 0.0, 0.0, 0.0, 0.0, 0.0, 0.0, 0.0, 0.0, 0.0, 0.0, 0.0, 0.0, 0.0, 0.0, 0.0, 0.0, 0.0, 0.0, 0.0, 0.0, 0.0, 0.0, 0.0, 0.0, 0.0, 0.0, 0.0, 0.0, 0.0, 0.0, 0.0, 0.0, 0.0, 0.0, 0.0, 0.0, 0.0, 0.0, 0.0, 0.0, 0.0, 0.0, 0.0, 0.0, 0.0, 0.0, 0.0, 0.0, 0.0, 0.0, 0.0, 0.0, 0.0, 0.0, 0.0, 0.0, 0.0, 0.0, 0.0, 0.0, 0.0, 0.0, 0.0, 0.0, 0.0, 0.0, 0.0, 0.0, 0.0, 0.0, 0.0, 0.0, 0.0, 0.0, 0.0, 0.0, 0.0, 0.0, 0.0, 0.0, 0.0, 0.0, 0.0, 0.0, 0.0, 0.0, 0.0, 0.0, 0.0, 0.0, 0.0, 0.0, 0.0, 0.0, 0.0, 0.0, 0.0, 0.0, 0.0, 0.0, 0.0, 0.0, 0.0, 0.0, 0.0, 0.0, 0.0, 0.0, 0.0, 0.0, 0.0, 0.0, 0.0, 0.0, 0.0, 0.0, 0.0, 0.0, 0.0, 0.0, 0.0, 0.0, 0.0, 0.0, 0.0, 0.0, 0.0, 0.0, 0.0, 0.0, 0.0, 0.0, 0.0, 0.0, 0.0, 0.0, 0.0, 0.0, 0.0, 0.0, 0.0, 0.0, 0.0, 0.0, 0.0, 0.0, 0.0, 0.0, 0.0, 0.0, 0.0, 0.0, 0.0, 0.0, 0.0, 0.0, 0.0, 0.0, 0.0, 0.0, 0.0, 0.0, 0.0, 0.0, 0.0, 0.0, 0.0, 0.0, 0.0, 0.0, 0.0, 0.0, 0.0, 0.0, 0.0, 0.0, 0.0, 0.0, 0.0, 0.0, 0.0, 0.0, 0.0, 0.0, 0.0, 0.0, 0.0, 0.0, 0.0, 0.0, 0.0, 0.0, 0.0, 0.0, 0.0, 0.0, 0.0, 0.0, 0.0, 0.0, 0.0, 0.0, 0.0, 0.0, 0.0, 0.0, 0.0, 0.0, 0.0, 0.0, 0.0, 0.0, 0.0, 0.0, 0.0, 0.0, 0.0, 0.0, 0.0, 0.0, 0.0, 0.0, 0.0, 0.0, 0.0, 0.0, 0.0, 0.0, 0.0, 0.0, 0.0, 0.0, 0.0, 0.0, 0.0, 0.0, 0.0, 0.0, 0.0, 0.0, 0.0, 0.0, 0.0, 0.0, 0.0, 0.0, 0.0, 0.0, 0.0, 0.0, 0.0, 0.0, 0.0, 0.0, 0.0, 0.0, 0.0, 0.0, 0.0, 0.0, 0.0, 0.0, 0.0, 0.0, 0.0, 0.0, 0.0, 0.0, 0.0, 0.0, 0.0, 0.0, 0.0, 0.0, 0.0, 0.0, 0.0, 0.0, 0.0, 0.0, 0.0, 0.0, 0.0, 0.0, 0.0])
me_circle_003.update()
me_circle_001 = bpy.data.meshes.new('Circle.001')
me_circle_001.from_pydata([(-0.1592, 0.7999, 4.236), (3.314e-05, 0.8156, 4.236), (-0.3124, 0.7535, 4.236), (-0.4535, 0.678, 4.236), (-0.5772, 0.5765, 4.236), (-0.6787, 0.4528, 4.236), (-0.7541, 0.3117, 4.236), (-0.8006, 0.1586, 4.236), (-0.8163, -0.0006905, 4.236), (-0.8006, -0.1599, 4.236), (-0.7541, -0.3131, 4.236), (-0.6787, -0.4542, 4.236), (-0.5772, -0.5779, 4.236), (-0.4535, -0.6794, 4.236), (-0.3124, -0.7549, 4.236), (-0.1592, -0.8013, 4.236), (3.314e-05, -0.817, 4.236), (0.1593, -0.8013, 4.236), (0.3124, -0.7549, 4.236), (0.4535, -0.6794, 4.236), (0.5772, -0.5779, 4.236), (0.6788, -0.4542, 4.236), (0.7542, -0.3131, 4.236), (0.8006, -0.1599, 4.236), (0.8163, -0.0006905, 4.236), (0.8006, 0.1586, 4.236), (0.7542, 0.3117, 4.236), (0.6788, 0.4528, 4.236), (0.5772, 0.5765, 4.236), (0.4535, 0.678, 4.236), (0.3124, 0.7535, 4.236), (0.1593, 0.7999, 4.236), (-0.1447, 0.7273, 4.636), (-7.648e-06, 0.7416, 4.636), (-0.2839, 0.6851, 4.636), (-0.4122, 0.6165, 4.636), (-0.5246, 0.5243, 4.636), (-0.6168, 0.4119, 4.636), (-0.6854, 0.2836, 4.636), (-0.7276, 0.1445, 4.636), (-0.7418, -0.0002748, 4.636), (-0.7276, -0.145, 4.636), (-0.6854, -0.2842, 4.636), (-0.6168, -0.4124, 4.636), (-0.5246, -0.5248, 4.636), (-0.4122, -0.6171, 4.636), (-0.2839, -0.6856, 4.636), (-0.1447, -0.7279, 4.636), (-7.648e-06, -0.7421, 4.636), (0.1447, -0.7279, 4.636), (0.2839, -0.6856, 4.636), (0.4121, -0.6171, 4.636), (0.5246, -0.5248, 4.636), (0.6168, -0.4124, 4.636), (0.6854, -0.2842, 4.636), (0.7276, -0.145, 4.636), (0.7418, -0.0002748, 4.636), (0.7276, 0.1445, 4.636), (0.6854, 0.2836, 4.636), (0.6168, 0.4119, 4.636), (0.5246, 0.5243, 4.636), (0.4121, 0.6165, 4.636), (0.2839, 0.6851, 4.636), (0.1447, 0.7273, 4.636), (-0.1592, 0.7999, 3.55), (3.291e-05, 0.8156, 3.55), (-0.3124, 0.7535, 3.55), (-0.4535, 0.678, 3.55), (-0.5772, 0.5765, 3.55), (-0.6787, 0.4528, 3.55), (-0.7541, 0.3117, 3.55), (-0.8006, 0.1586, 3.55), (-0.8163, -0.0006903, 3.55), (-0.8006, -0.1599, 3.55), (-0.7541, -0.3131, 3.55), (-0.6787, -0.4542, 3.55), (-0.5772, -0.5779, 3.55), (-0.4535, -0.6794, 3.55), (-0.3124, -0.7549, 3.55), (-0.1592, -0.8013, 3.55), (3.291e-05, -0.817, 3.55), (0.1593, -0.8013, 3.55), (0.3124, -0.7549, 3.55), (0.4535, -0.6794, 3.55), (0.5772, -0.5779, 3.55), (0.6788, -0.4542, 3.55), (0.7542, -0.3131, 3.55), (0.8006, -0.1599, 3.55), (0.8163, -0.0006903, 3.55), (0.8006, 0.1586, 3.55), (0.7542, 0.3117, 3.55), (0.6788, 0.4528, 3.55), (0.5772, 0.5765, 3.55), (0.4535, 0.678, 3.55), (0.3124, 0.7535, 3.55), (0.1593, 0.7999, 3.55), (-0.2559, 1.286, 4.636), (-0.2898, 1.456, 4.446), (-0.2688, 1.351, 4.622), (-0.2798, 1.407, 4.581), (-0.2872, 1.443, 4.519), (-7.648e-06, 1.485, 4.446), (-7.648e-06, 1.311, 4.636), (-7.648e-06, 1.472, 4.519), (-7.648e-06, 1.434, 4.581), (-7.648e-06, 1.378, 4.622), (-0.5019, 1.211, 4.636), (-0.5684, 1.372, 4.446), (-0.5274, 1.273, 4.622), (-0.5489, 1.325, 4.581), (-0.5633, 1.36, 4.519), (-0.7287, 1.09, 4.636), (-0.8252, 1.235, 4.446), (-0.7656, 1.146, 4.622), (-0.7969, 1.192, 4.581), (-0.8178, 1.224, 4.519), (-0.9274, 0.9271, 4.636), (-1.05, 1.05, 4.446), (-0.9744, 0.9741, 4.622), (-1.014, 1.014, 4.581), (-1.041, 1.041, 4.519), (-1.091, 0.7284, 4.636), (-1.235, 0.8249, 4.446), (-1.146, 0.7653, 4.622), (-1.193, 0.7966, 4.581), (-1.224, 0.8176, 4.519), (-1.212, 0.5016, 4.636), (-1.372, 0.5681, 4.446), (-1.273, 0.5271, 4.622), (-1.325, 0.5486, 4.581), (-1.36, 0.5631, 4.519), (-1.286, 0.2556, 4.636), (-1.457, 0.2895, 4.446), (-1.352, 0.2686, 4.622), (-1.407, 0.2796, 4.581), (-1.444, 0.2869, 4.519), (-1.312, -0.0002748, 4.636), (-1.485, -0.0002748, 4.446), (-1.378, -0.0002748, 4.622), (-1.434, -0.0002748, 4.581), (-1.472, -0.0002748, 4.519), (-1.286, -0.2561, 4.636), (-1.457, -0.29, 4.446), (-1.352, -0.2691, 4.622), (-1.407, -0.2801, 4.581), (-1.444, -0.2875, 4.519), (-1.212, -0.5022, 4.636), (-1.372, -0.5687, 4.446), (-1.273, -0.5276, 4.622), (-1.325, -0.5492, 4.581), (-1.36, -0.5636, 4.519), (-1.091, -0.7289, 4.636), (-1.235, -0.8255, 4.446), (-1.146, -0.7659, 4.622), (-1.193, -0.7972, 4.581), (-1.224, -0.8181, 4.519), (-0.9274, -0.9277, 4.636), (-1.05, -1.051, 4.446), (-0.9744, -0.9747, 4.622), (-1.014, -1.015, 4.581), (-1.041, -1.041, 4.519), (-0.7287, -1.091, 4.636), (-0.8252, -1.235, 4.446), (-0.7656, -1.146, 4.622), (-0.7969, -1.193, 4.581), (-0.8178, -1.224, 4.519), (-0.5019, -1.212, 4.636), (-0.5684, -1.372, 4.446), (-0.5274, -1.273, 4.622), (-0.5489, -1.325, 4.581), (-0.5633, -1.36, 4.519), (-0.2559, -1.287, 4.636), (-0.2898, -1.457, 4.446), (-0.2688, -1.352, 4.622), (-0.2798, -1.407, 4.581), (-0.2872, -1.444, 4.519), (-7.648e-06, -1.312, 4.636), (-7.648e-06, -1.486, 4.446), (-7.648e-06, -1.378, 4.622), (-7.648e-06, -1.435, 4.581), (-7.648e-06, -1.472, 4.519), (0.2559, -1.287, 4.636), (0.2898, -1.457, 4.446), (0.2688, -1.352, 4.622), (0.2798, -1.407, 4.581), (0.2872, -1.444, 4.519), (0.5019, -1.212, 4.636), (0.5684, -1.372, 4.446), (0.5273, -1.273, 4.622), (0.5489, -1.325, 4.581), (0.5633, -1.36, 4.519), (0.7286, -1.091, 4.636), (0.8252, -1.235, 4.446), (0.7656, -1.146, 4.622), (0.7969, -1.193, 4.581), (0.8178, -1.224, 4.519), (0.9274, -0.9277, 4.636), (1.05, -1.051, 4.446), (0.9744, -0.9747, 4.622), (1.014, -1.015, 4.581), (1.041, -1.041, 4.519), (1.091, -0.7289, 4.636), (1.235, -0.8255, 4.446), (1.146, -0.7659, 4.622), (1.193, -0.7972, 4.581), (1.224, -0.8181, 4.519), (1.212, -0.5022, 4.636), (1.372, -0.5687, 4.446), (1.273, -0.5276, 4.622), (1.325, -0.5492, 4.581), (1.36, -0.5636, 4.519), (1.286, -0.2561, 4.636), (1.457, -0.29, 4.446), (1.352, -0.2691, 4.622), (1.407, -0.2801, 4.581), (1.444, -0.2875, 4.519), (1.312, -0.0002748, 4.636), (1.485, -0.0002748, 4.446), (1.378, -0.0002748, 4.622), (1.434, -0.0002748, 4.581), (1.472, -0.0002748, 4.519), (1.286, 0.2556, 4.636), (1.457, 0.2895, 4.446), (1.352, 0.2686, 4.622), (1.407, 0.2796, 4.581), (1.444, 0.2869, 4.519), (1.212, 0.5016, 4.636), (1.372, 0.5681, 4.446), (1.273, 0.5271, 4.622), (1.325, 0.5486, 4.581), (1.36, 0.5631, 4.519), (1.091, 0.7284, 4.636), (1.235, 0.8249, 4.446), (1.146, 0.7653, 4.622), (1.193, 0.7966, 4.581), (1.224, 0.8176, 4.519), (0.9274, 0.9271, 4.636), (1.05, 1.05, 4.446), (0.9744, 0.9741, 4.622), (1.014, 1.014, 4.581), (1.041, 1.041, 4.519), (0.7286, 1.09, 4.636), (0.8252, 1.235, 4.446), (0.7656, 1.146, 4.622), (0.7969, 1.192, 4.581), (0.8178, 1.224, 4.519), (0.5019, 1.211, 4.636), (0.5684, 1.372, 4.446), (0.5273, 1.273, 4.622), (0.5489, 1.325, 4.581), (0.5633, 1.36, 4.519), (0.2559, 1.286, 4.636), (0.2898, 1.456, 4.446), (0.2688, 1.351, 4.622), (0.2798, 1.407, 4.581), (0.2872, 1.443, 4.519), (-0.2637, 1.325, 4.236), (-0.2898, 1.456, 4.383), (-0.2737, 1.376, 4.247), (-0.2821, 1.418, 4.279), (-0.2878, 1.446, 4.327), (-7.648e-06, 1.485, 4.383), (-7.88e-06, 1.351, 4.236), (-7.88e-06, 1.475, 4.327), (-7.88e-06, 1.446, 4.279), (-7.88e-06, 1.403, 4.247), (-0.5173, 1.249, 4.236), (-0.5684, 1.372, 4.383), (-0.5368, 1.296, 4.247), (-0.5534, 1.336, 4.279), (-0.5645, 1.363, 4.327), (-0.751, 1.124, 4.236), (-0.8252, 1.235, 4.383), (-0.7794, 1.166, 4.247), (-0.8035, 1.202, 4.279), (-0.8195, 1.226, 4.327), (-0.9558, 0.9555, 4.236), (-1.05, 1.05, 4.383), (-0.992, 0.9917, 4.247), (-1.023, 1.022, 4.279), (-1.043, 1.043, 4.327), (-1.124, 0.7507, 4.236), (-1.235, 0.8249, 4.383), (-1.166, 0.7791, 4.247), (-1.202, 0.8032, 4.279), (-1.227, 0.8193, 4.327), (-1.249, 0.517, 4.236), (-1.372, 0.5681, 4.383), (-1.296, 0.5366, 4.247), (-1.336, 0.5531, 4.279), (-1.363, 0.5642, 4.327), (-1.326, 0.2634, 4.236), (-1.457, 0.2895, 4.383), (-1.376, 0.2734, 4.247), (-1.418, 0.2819, 4.279), (-1.447, 0.2875, 4.327), (-1.352, -0.0002747, 4.236), (-1.485, -0.0002748, 4.383), (-1.403, -0.0002747, 4.247), (-1.446, -0.0002748, 4.279), (-1.475, -0.0002748, 4.327), (-1.326, -0.264, 4.236), (-1.457, -0.29, 4.383), (-1.376, -0.274, 4.247), (-1.418, -0.2824, 4.279), (-1.447, -0.2881, 4.327), (-1.249, -0.5176, 4.236), (-1.372, -0.5687, 4.383), (-1.296, -0.5371, 4.247), (-1.336, -0.5537, 4.279), (-1.363, -0.5648, 4.327), (-1.124, -0.7513, 4.236), (-1.235, -0.8255, 4.383), (-1.166, -0.7796, 4.247), (-1.202, -0.8037, 4.279), (-1.227, -0.8198, 4.327), (-0.9558, -0.9561, 4.236), (-1.05, -1.051, 4.383), (-0.992, -0.9922, 4.247), (-1.023, -1.023, 4.279), (-1.043, -1.043, 4.327), (-0.751, -1.124, 4.236), (-0.8252, -1.235, 4.383), (-0.7794, -1.167, 4.247), (-0.8035, -1.203, 4.279), (-0.8195, -1.227, 4.327), (-0.5173, -1.249, 4.236), (-0.5684, -1.372, 4.383), (-0.5368, -1.296, 4.247), (-0.5534, -1.336, 4.279), (-0.5645, -1.363, 4.327), (-0.2637, -1.326, 4.236), (-0.2898, -1.457, 4.383), (-0.2737, -1.376, 4.247), (-0.2821, -1.419, 4.279), (-0.2878, -1.447, 4.327), (-7.88e-06, -1.352, 4.236), (-7.648e-06, -1.486, 4.383), (-7.88e-06, -1.403, 4.247), (-7.88e-06, -1.446, 4.279), (-7.88e-06, -1.475, 4.327), (0.2637, -1.326, 4.236), (0.2898, -1.457, 4.383), (0.2737, -1.376, 4.247), (0.2821, -1.419, 4.279), (0.2878, -1.447, 4.327), (0.5173, -1.249, 4.236), (0.5684, -1.372, 4.383), (0.5368, -1.296, 4.247), (0.5534, -1.336, 4.279), (0.5645, -1.363, 4.327), (0.751, -1.124, 4.236), (0.8252, -1.235, 4.383), (0.7794, -1.167, 4.247), (0.8034, -1.203, 4.279), (0.8195, -1.227, 4.327), (0.9558, -0.9561, 4.236), (1.05, -1.051, 4.383), (0.9919, -0.9922, 4.247), (1.023, -1.023, 4.279), (1.043, -1.043, 4.327), (1.124, -0.7513, 4.236), (1.235, -0.8255, 4.383), (1.166, -0.7796, 4.247), (1.202, -0.8037, 4.279), (1.227, -0.8198, 4.327), (1.249, -0.5176, 4.236), (1.372, -0.5687, 4.383), (1.296, -0.5371, 4.247), (1.336, -0.5537, 4.279), (1.363, -0.5648, 4.327), (1.326, -0.264, 4.236), (1.457, -0.29, 4.383), (1.376, -0.274, 4.247), (1.418, -0.2824, 4.279), (1.447, -0.2881, 4.327), (1.352, -0.0002747, 4.236), (1.485, -0.0002748, 4.383), (1.403, -0.0002747, 4.247), (1.446, -0.0002748, 4.279), (1.475, -0.0002748, 4.327), (1.326, 0.2634, 4.236), (1.457, 0.2895, 4.383), (1.376, 0.2734, 4.247), (1.418, 0.2819, 4.279), (1.447, 0.2875, 4.327), (1.249, 0.517, 4.236), (1.372, 0.5681, 4.383), (1.296, 0.5366, 4.247), (1.336, 0.5531, 4.279), (1.363, 0.5642, 4.327), (1.124, 0.7507, 4.236), (1.235, 0.8249, 4.383), (1.166, 0.7791, 4.247), (1.202, 0.8032, 4.279), (1.227, 0.8193, 4.327), (0.9558, 0.9555, 4.236), (1.05, 1.05, 4.383), (0.9919, 0.9917, 4.247), (1.023, 1.022, 4.279), (1.043, 1.043, 4.327), (0.751, 1.124, 4.236), (0.8252, 1.235, 4.383), (0.7794, 1.166, 4.247), (0.8034, 1.202, 4.279), (0.8195, 1.226, 4.327), (0.5173, 1.249, 4.236), (0.5684, 1.372, 4.383), (0.5368, 1.296, 4.247), (0.5534, 1.336, 4.279), (0.5645, 1.363, 4.327), (0.2637, 1.325, 4.236), (0.2898, 1.456, 4.383), (0.2737, 1.376, 4.247), (0.2821, 1.418, 4.279), (0.2878, 1.446, 4.327)], [], [(32, 34, 35, 36, 37, 38, 39, 40, 41, 42, 43, 44, 45, 46, 47, 48, 49, 50, 51, 52, 53, 54, 55, 56, 57, 58, 59, 60, 61, 62, 63, 33), (6, 286, 281, 5), (307, 147, 142, 302), (5, 281, 276, 4), (31, 411, 406, 30), (302, 142, 137, 297), (4, 276, 271, 3), (30, 406, 401, 29), (297, 137, 132, 292), (63, 251, 102, 33), (29, 401, 396, 28), (292, 132, 127, 287), (257, 97, 101, 261), (28, 396, 391, 27), (287, 127, 122, 282), (261, 101, 252, 412), (27, 391, 386, 26), (282, 122, 117, 277), (412, 252, 247, 407), (26, 386, 381, 25), (277, 117, 112, 272), (407, 247, 242, 402), (25, 381, 376, 24), (272, 112, 107, 267), (402, 242, 237, 397), (24, 376, 371, 23), (1, 262, 411, 31), (397, 237, 232, 392), (23, 371, 366, 22), (267, 107, 97, 257), (392, 232, 227, 387), (22, 366, 361, 21), (42, 146, 151, 43), (56, 216, 221, 57), (43, 151, 156, 44), (57, 221, 226, 58), (44, 156, 161, 45), (58, 226, 231, 59), (45, 161, 166, 46), (59, 231, 236, 60), (46, 166, 171, 47), (32, 96, 106, 34), (60, 236, 241, 61), (47, 171, 176, 48), (2, 266, 256, 0), (61, 241, 246, 62), (48, 176, 181, 49), (35, 111, 116, 36), (62, 246, 251, 63), (49, 181, 186, 50), (36, 116, 121, 37), (50, 186, 191, 51), (37, 121, 126, 38), (34, 106, 111, 35), (51, 191, 196, 52), (38, 126, 131, 39), (52, 196, 201, 53), (39, 131, 136, 40), (53, 201, 206, 54), (40, 136, 141, 41), (54, 206, 211, 55), (41, 141, 146, 42), (55, 211, 216, 56), (317, 157, 152, 312), (3, 271, 266, 2), (7, 291, 286, 6), (322, 162, 157, 317), (8, 296, 291, 7), (327, 167, 162, 322), (9, 301, 296, 8), (332, 172, 167, 327), (10, 306, 301, 9), (337, 177, 172, 332), (312, 152, 147, 307), (342, 182, 177, 337), (11, 311, 306, 10), (347, 187, 182, 342), (12, 316, 311, 11), (352, 192, 187, 347), (13, 321, 316, 12), (357, 197, 192, 352), (14, 326, 321, 13), (21, 361, 356, 20), (15, 331, 326, 14), (362, 202, 197, 357), (16, 336, 331, 15), (367, 207, 202, 362), (17, 341, 336, 16), (372, 212, 207, 367), (18, 346, 341, 17), (377, 217, 212, 372), (19, 351, 346, 18), (382, 222, 217, 377), (20, 356, 351, 19), (387, 227, 222, 382), (26, 90, 91, 27), (64, 65, 95, 94, 93, 92, 91, 90, 89, 88, 87, 86, 85, 84, 83, 82, 81, 80, 79, 78, 77, 76, 75, 74, 73, 72, 71, 70, 69, 68, 67, 66), (13, 77, 78, 14), (1, 65, 64, 0), (27, 91, 92, 28), (14, 78, 79, 15), (0, 64, 66, 2), (28, 92, 93, 29), (15, 79, 80, 16), (2, 66, 67, 3), (29, 93, 94, 30), (16, 80, 81, 17), (3, 67, 68, 4), (30, 94, 95, 31), (17, 81, 82, 18), (4, 68, 69, 5), (31, 95, 65, 1), (18, 82, 83, 19), (5, 69, 70, 6), (19, 83, 84, 20), (6, 70, 71, 7), (20, 84, 85, 21), (7, 71, 72, 8), (21, 85, 86, 22), (8, 72, 73, 9), (22, 86, 87, 23), (9, 73, 74, 10), (23, 87, 88, 24), (10, 74, 75, 11), (24, 88, 89, 25), (11, 75, 76, 12), (25, 89, 90, 26), (12, 76, 77, 13), (97, 100, 103, 101), (100, 99, 104, 103), (99, 98, 105, 104), (98, 96, 102, 105), (107, 110, 100, 97), (110, 109, 99, 100), (109, 108, 98, 99), (108, 106, 96, 98), (112, 115, 110, 107), (115, 114, 109, 110), (114, 113, 108, 109), (113, 111, 106, 108), (117, 120, 115, 112), (120, 119, 114, 115), (119, 118, 113, 114), (118, 116, 111, 113), (122, 125, 120, 117), (125, 124, 119, 120), (124, 123, 118, 119), (123, 121, 116, 118), (127, 130, 125, 122), (130, 129, 124, 125), (129, 128, 123, 124), (128, 126, 121, 123), (132, 135, 130, 127), (135, 134, 129, 130), (134, 133, 128, 129), (133, 131, 126, 128), (137, 140, 135, 132), (140, 139, 134, 135), (139, 138, 133, 134), (138, 136, 131, 133), (142, 145, 140, 137), (145, 144, 139, 140), (144, 143, 138, 139), (143, 141, 136, 138), (147, 150, 145, 142), (150, 149, 144, 145), (149, 148, 143, 144), (148, 146, 141, 143), (152, 155, 150, 147), (155, 154, 149, 150), (154, 153, 148, 149), (153, 151, 146, 148), (157, 160, 155, 152), (160, 159, 154, 155), (159, 158, 153, 154), (158, 156, 151, 153), (162, 165, 160, 157), (165, 164, 159, 160), (164, 163, 158, 159), (163, 161, 156, 158), (167, 170, 165, 162), (170, 169, 164, 165), (169, 168, 163, 164), (168, 166, 161, 163), (172, 175, 170, 167), (175, 174, 169, 170), (174, 173, 168, 169), (173, 171, 166, 168), (177, 180, 175, 172), (180, 179, 174, 175), (179, 178, 173, 174), (178, 176, 171, 173), (182, 185, 180, 177), (185, 184, 179, 180), (184, 183, 178, 179), (183, 181, 176, 178), (187, 190, 185, 182), (190, 189, 184, 185), (189, 188, 183, 184), (188, 186, 181, 183), (192, 195, 190, 187), (195, 194, 189, 190), (194, 193, 188, 189), (193, 191, 186, 188), (197, 200, 195, 192), (200, 199, 194, 195), (199, 198, 193, 194), (198, 196, 191, 193), (202, 205, 200, 197), (205, 204, 199, 200), (204, 203, 198, 199), (203, 201, 196, 198), (207, 210, 205, 202), (210, 209, 204, 205), (209, 208, 203, 204), (208, 206, 201, 203), (212, 215, 210, 207), (215, 214, 209, 210), (214, 213, 208, 209), (213, 211, 206, 208), (217, 220, 215, 212), (220, 219, 214, 215), (219, 218, 213, 214), (218, 216, 211, 213), (222, 225, 220, 217), (225, 224, 219, 220), (224, 223, 218, 219), (223, 221, 216, 218), (227, 230, 225, 222), (230, 229, 224, 225), (229, 228, 223, 224), (228, 226, 221, 223), (232, 235, 230, 227), (235, 234, 229, 230), (234, 233, 228, 229), (233, 231, 226, 228), (237, 240, 235, 232), (240, 239, 234, 235), (239, 238, 233, 234), (238, 236, 231, 233), (242, 245, 240, 237), (245, 244, 239, 240), (244, 243, 238, 239), (243, 241, 236, 238), (247, 250, 245, 242), (250, 249, 244, 245), (249, 248, 243, 244), (248, 246, 241, 243), (252, 255, 250, 247), (255, 254, 249, 250), (254, 253, 248, 249), (253, 251, 246, 248), (101, 103, 255, 252), (103, 104, 254, 255), (104, 105, 253, 254), (105, 102, 251, 253), (33, 102, 96, 32), (257, 261, 263, 260), (260, 263, 264, 259), (259, 264, 265, 258), (258, 265, 262, 256), (267, 257, 260, 270), (270, 260, 259, 269), (269, 259, 258, 268), (268, 258, 256, 266), (272, 267, 270, 275), (275, 270, 269, 274), (274, 269, 268, 273), (273, 268, 266, 271), (277, 272, 275, 280), (280, 275, 274, 279), (279, 274, 273, 278), (278, 273, 271, 276), (282, 277, 280, 285), (285, 280, 279, 284), (284, 279, 278, 283), (283, 278, 276, 281), (287, 282, 285, 290), (290, 285, 284, 289), (289, 284, 283, 288), (288, 283, 281, 286), (292, 287, 290, 295), (295, 290, 289, 294), (294, 289, 288, 293), (293, 288, 286, 291), (297, 292, 295, 300), (300, 295, 294, 299), (299, 294, 293, 298), (298, 293, 291, 296), (302, 297, 300, 305), (305, 300, 299, 304), (304, 299, 298, 303), (303, 298, 296, 301), (307, 302, 305, 310), (310, 305, 304, 309), (309, 304, 303, 308), (308, 303, 301, 306), (312, 307, 310, 315), (315, 310, 309, 314), (314, 309, 308, 313), (313, 308, 306, 311), (317, 312, 315, 320), (320, 315, 314, 319), (319, 314, 313, 318), (318, 313, 311, 316), (322, 317, 320, 325), (325, 320, 319, 324), (324, 319, 318, 323), (323, 318, 316, 321), (327, 322, 325, 330), (330, 325, 324, 329), (329, 324, 323, 328), (328, 323, 321, 326), (332, 327, 330, 335), (335, 330, 329, 334), (334, 329, 328, 333), (333, 328, 326, 331), (337, 332, 335, 340), (340, 335, 334, 339), (339, 334, 333, 338), (338, 333, 331, 336), (342, 337, 340, 345), (345, 340, 339, 344), (344, 339, 338, 343), (343, 338, 336, 341), (347, 342, 345, 350), (350, 345, 344, 349), (349, 344, 343, 348), (348, 343, 341, 346), (352, 347, 350, 355), (355, 350, 349, 354), (354, 349, 348, 353), (353, 348, 346, 351), (357, 352, 355, 360), (360, 355, 354, 359), (359, 354, 353, 358), (358, 353, 351, 356), (362, 357, 360, 365), (365, 360, 359, 364), (364, 359, 358, 363), (363, 358, 356, 361), (367, 362, 365, 370), (370, 365, 364, 369), (369, 364, 363, 368), (368, 363, 361, 366), (372, 367, 370, 375), (375, 370, 369, 374), (374, 369, 368, 373), (373, 368, 366, 371), (377, 372, 375, 380), (380, 375, 374, 379), (379, 374, 373, 378), (378, 373, 371, 376), (382, 377, 380, 385), (385, 380, 379, 384), (384, 379, 378, 383), (383, 378, 376, 381), (387, 382, 385, 390), (390, 385, 384, 389), (389, 384, 383, 388), (388, 383, 381, 386), (392, 387, 390, 395), (395, 390, 389, 394), (394, 389, 388, 393), (393, 388, 386, 391), (397, 392, 395, 400), (400, 395, 394, 399), (399, 394, 393, 398), (398, 393, 391, 396), (402, 397, 400, 405), (405, 400, 399, 404), (404, 399, 398, 403), (403, 398, 396, 401), (407, 402, 405, 410), (410, 405, 404, 409), (409, 404, 403, 408), (408, 403, 401, 406), (412, 407, 410, 415), (415, 410, 409, 414), (414, 409, 408, 413), (413, 408, 406, 411), (261, 412, 415, 263), (263, 415, 414, 264), (264, 414, 413, 265), (265, 413, 411, 262), (0, 256, 262, 1)])
_uv = me_circle_001.uv_layers.new(name='UVMap')
_uv.uv.foreach_set('vector', [0.0, 0.0, 0.0, 0.0, 0.0, 0.0, 0.0, 0.0, 0.0, 0.0, 0.0, 0.0, 0.0, 0.0, 0.0, 0.0, 0.0, 0.0, 0.0, 0.0, 0.0, 0.0, 0.0, 0.0, 0.0, 0.0, 0.0, 0.0, 0.0, 0.0, 0.0, 0.0, 0.0, 0.0, 0.0, 0.0, 0.0, 0.0, 0.0, 0.0, 0.0, 0.0, 0.0, 0.0, 0.0, 0.0, 0.0, 0.0, 0.0, 0.0, 0.0, 0.0, 0.0, 0.0, 0.0, 0.0, 0.0, 0.0, 0.0, 0.0, 0.0, 0.0, 0.0, 0.0, 0.0, 0.0, 0.0, 0.0, 0.0, 0.0, 0.0, 0.0, 0.0, 0.0, 0.0, 0.0, 0.0, 0.0, 0.0, 0.0, 0.0, 0.0, 0.0, 0.0, 0.0, 0.0, 0.0, 0.0, 0.0, 0.0, 0.0, 0.0, 0.0, 0.0, 0.0, 0.0, 0.0, 0.0, 0.0, 0.0, 0.0, 0.0, 0.0, 0.0, 0.0, 0.0, 0.0, 0.0, 0.0, 0.0, 0.0, 0.0, 0.0, 0.0, 0.0, 0.0, 0.0, 0.0, 0.0, 0.0, 0.0, 0.0, 0.0, 0.0, 0.0, 0.0, 0.0, 0.0, 0.0, 0.0, 0.0, 0.0, 0.0, 0.0, 0.0, 0.0, 0.0, 0.0, 0.0, 0.0, 0.0, 0.0, 0.0, 0.0, 0.0, 0.0, 0.0, 0.0, 0.0, 0.0, 0.0, 0.0, 0.0, 0.0, 0.0, 0.0, 0.0, 0.0, 0.0, 0.0, 0.0, 0.0, 0.0, 0.0, 0.0, 0.0, 0.0, 0.0, 0.0, 0.0, 0.0, 0.0, 0.0, 0.0, 0.0, 0.0, 0.0, 0.0, 0.0, 0.0, 0.0, 0.0, 0.0, 0.0, 0.0, 0.0, 0.0, 0.0, 0.0, 0.0, 0.0, 0.0, 0.0, 0.0, 0.0, 0.0, 0.0, 0.0, 0.0, 0.0, 0.0, 0.0, 0.0, 0.0, 0.0, 0.0, 0.0, 0.0, 0.0, 0.0, 0.0, 0.0, 0.0, 0.0, 0.0, 0.0, 0.0, 0.0, 0.0, 0.0, 0.0, 0.0, 0.0, 0.0, 0.0, 0.0, 0.0, 0.0, 0.0, 0.0, 0.0, 0.0, 0.0, 0.0, 0.0, 0.0, 0.0, 0.0, 0.0, 0.0, 0.0, 0.0, 0.0, 0.0, 0.0, 0.0, 0.0, 0.0, 0.0, 0.0, 0.0, 0.0, 0.0, 0.0, 0.0, 0.0, 0.0, 0.0, 0.0, 0.0, 0.0, 0.0, 0.0, 0.0, 0.0, 0.0, 0.0, 0.0, 0.0, 0.0, 0.0, 0.0, 0.0, 0.0, 0.0, 0.0, 0.0, 0.0, 0.0, 0.0, 0.0, 0.0, 0.0, 0.0, 0.0, 0.0, 0.0, 0.0, 0.0, 0.0, 0.0, 0.0, 0.0, 0.0, 0.0, 0.0, 0.0, 0.0, 0.0, 0.0, 0.0, 0.0, 0.0, 0.0, 0.0, 0.0, 0.0, 0.0, 0.0, 0.0, 0.0, 0.0, 0.0, 0.0, 0.0, 0.0, 0.0, 0.0, 0.0, 0.0, 0.0, 0.0, 0.0, 0.0, 0.0, 0.0, 0.0, 0.0, 0.0, 0.0, 0.0, 0.0, 0.0, 0.0, 0.0, 0.0, 0.0, 0.0, 0.0, 0.0, 0.0, 0.0, 0.0, 0.0, 0.0, 0.0, 0.0, 0.0, 0.0, 0.0, 0.0, 0.0, 0.0, 0.0, 0.0, 0.0, 0.0, 0.0, 0.0, 0.0, 0.0, 0.0, 0.0, 0.0, 0.0, 0.0, 0.0, 0.0, 0.0, 0.0, 0.0, 0.0, 0.0, 0.0, 0.0, 0.0, 0.0, 0.0, 0.0, 0.0, 0.0, 0.0, 0.0, 0.0, 0.0, 0.0, 0.0, 0.0, 0.0, 0.0, 0.0, 0.0, 0.0, 0.0, 0.0, 0.0, 0.0, 0.0, 0.0, 0.0, 0.0, 0.0, 0.0, 0.0, 0.0, 0.0, 0.0, 0.0, 0.0, 0.0, 0.0, 0.0, 0.0, 0.0, 0.0, 0.0, 0.0, 0.0, 0.0, 0.0, 0.0, 0.0, 0.0, 0.0, 0.0, 0.0, 0.0, 0.0, 0.0, 0.0, 0.0, 0.0, 0.0, 0.0, 0.0, 0.0, 0.0, 0.0, 0.0, 0.0, 0.0, 0.0, 0.0, 0.0, 0.0, 0.0, 0.0, 0.0, 0.0, 0.0, 0.0, 0.0, 0.0, 0.0, 0.0, 0.0, 0.0, 0.0, 0.0, 0.0, 0.0, 0.0, 0.0, 0.0, 0.0, 0.0, 0.0, 0.0, 0.0, 0.0, 0.0, 0.0, 0.0, 0.0, 0.0, 0.0, 0.0, 0.0, 0.0, 0.0, 0.0, 0.0, 0.0, 0.0, 0.0, 0.0, 0.0, 0.0, 0.0, 0.0, 0.0, 0.0, 0.0, 0.0, 0.0, 0.0, 0.0, 0.0, 0.0, 0.0, 0.0, 0.0, 0.0, 0.0, 0.0, 0.0, 0.0, 0.0, 0.0, 0.0, 0.0, 0.0, 0.0, 0.0, 0.0, 0.0, 0.0, 0.0, 0.0, 0.0, 0.0, 0.0, 0.0, 0.0, 0.0, 0.0, 0.0, 0.0, 0.0, 0.0, 0.0, 0.0, 0.0, 0.0, 0.0, 0.0, 0.0, 0.0, 0.0, 0.0, 0.0, 0.0, 0.0, 0.0, 0.0, 0.0, 0.0, 0.0, 0.0, 0.0, 0.0, 0.0, 0.0, 0.0, 0.0, 0.0, 0.0, 0.0, 0.0, 0.0, 0.0, 0.0, 0.0, 0.0, 0.0, 0.0, 0.0, 0.0, 0.0, 0.0, 0.0, 0.0, 0.0, 0.0, 0.0, 0.0, 0.0, 0.0, 0.0, 0.0, 0.0, 0.0, 0.0, 0.0, 0.0, 0.0, 0.0, 0.0, 0.0, 0.0, 0.0, 0.0, 0.0, 0.0, 0.0, 0.0, 0.0, 0.0, 0.0, 0.0, 0.0, 0.0, 0.0, 0.0, 0.0, 0.0, 0.0, 0.0, 0.0, 0.0, 0.0, 0.0, 0.0, 0.0, 0.0, 0.0, 0.0, 0.0, 0.0, 0.0, 0.0, 0.0, 0.0, 0.0, 0.0, 0.0, 0.0, 0.0, 0.0, 0.0, 0.0, 0.0, 0.0, 0.0, 0.0, 0.0, 0.0, 0.0, 0.0, 0.0, 0.0, 0.0, 0.0, 0.0, 0.0, 0.0, 0.0, 0.0, 0.0, 0.0, 0.0, 0.0, 0.0, 0.0, 0.0, 0.0, 0.0, 0.0, 0.0, 0.0, 0.0, 0.0, 0.0, 0.0, 0.0, 0.0, 0.0, 0.0, 0.0, 0.0, 0.0, 0.0, 0.0, 0.0, 0.0, 0.0, 0.0, 0.0, 0.0, 0.0, 0.0, 0.0, 0.0, 0.0, 0.0, 0.0, 0.0, 0.0, 0.0, 0.0, 0.0, 0.0, 0.0, 0.0, 0.0, 0.0, 0.0, 0.0, 0.0, 0.0, 0.0, 0.0, 0.0, 0.0, 0.0, 0.0, 0.0, 0.0, 0.0, 0.0, 0.0, 0.0, 0.0, 0.0, 0.0, 0.0, 0.0, 0.0, 0.0, 0.0, 0.0, 0.0, 0.0, 0.0, 0.0, 0.0, 0.0, 0.0, 0.0, 0.0, 0.0, 0.0, 0.0, 0.0, 0.0, 0.0, 0.0, 0.0, 0.0, 0.0, 0.0, 0.0, 0.0, 0.0, 0.0, 0.0, 0.0, 0.0, 0.0, 0.0, 0.0, 0.0, 0.0, 0.0, 0.0, 0.0, 0.0, 0.0, 0.0, 0.0, 0.0, 0.0, 0.0, 0.0, 0.0, 0.0, 0.0, 0.0, 0.0, 0.0, 0.0, 0.0, 0.0, 0.0, 0.0, 0.0, 0.0, 0.0, 0.0, 0.0, 0.0, 0.0, 0.0, 0.0, 0.0, 0.0, 0.0, 0.0, 0.0, 0.0, 0.0, 0.0, 0.0, 0.0, 0.0, 0.0, 0.0, 0.0, 0.0, 0.0, 0.0, 0.0, 0.0, 0.0, 0.0, 0.0, 0.0, 0.0, 0.0, 0.0, 0.0, 0.0, 0.0, 0.0, 0.0, 0.0, 0.0, 0.0, 0.0, 0.0, 0.0, 0.0, 0.0, 0.0, 0.0, 0.0, 0.0, 0.0, 0.0, 0.0, 0.0, 0.0, 0.0, 0.0, 0.0, 0.0, 0.0, 0.0, 0.0, 0.0, 0.0, 0.0, 0.0, 0.0, 0.0, 0.0, 0.0, 0.0, 0.0, 0.0, 0.0, 0.0, 0.0, 0.0, 0.0, 0.0, 0.0, 0.0, 0.0, 0.0, 0.0, 0.0, 0.0, 0.0, 0.0, 0.0, 0.0, 0.0, 0.0, 0.0, 0.0, 0.0, 0.0, 0.0, 0.0, 0.0, 0.0, 0.0, 0.0, 0.0, 0.0, 0.0, 0.0, 0.0, 0.0, 0.0, 0.0, 0.0, 0.0, 0.0, 0.0, 0.0, 0.0, 0.0, 0.0, 0.0, 0.0, 0.0, 0.0, 0.0, 0.0, 0.0, 0.0, 0.0, 0.0, 0.0, 0.0, 0.0, 0.0, 0.0, 0.0, 0.0, 0.0, 0.0, 0.0, 0.0, 0.0, 0.0, 0.0, 0.0, 0.0, 0.0, 0.0, 0.0, 0.0, 0.0, 0.0, 0.0, 0.0, 0.0, 0.0, 0.0, 0.0, 0.0, 0.0, 0.0, 0.0, 0.0, 0.0, 0.0, 0.0, 0.0, 0.0, 0.0, 0.0, 0.0, 0.0, 0.0, 0.0, 0.0, 0.0, 0.0, 0.0, 0.0, 0.0, 0.0, 0.0, 0.0, 0.0, 0.0, 0.0, 0.0, 0.0, 0.0, 0.0, 0.0, 0.0, 0.0, 0.0, 0.0, 0.0, 0.0, 0.0, 0.0, 0.0, 0.0, 0.0, 0.0, 0.0, 0.0, 0.0, 0.0, 0.0, 0.0, 0.0, 0.0, 0.0, 0.0, 0.0, 0.0, 0.0, 0.0, 0.0, 0.0, 0.0, 0.0, 0.0, 0.0, 0.0, 0.0, 0.0, 0.0, 0.0, 0.0, 0.0, 0.0, 0.0, 0.0, 0.0, 0.0, 0.0, 0.0, 0.0, 0.0, 0.0, 0.0, 0.0, 0.0, 0.0, 0.0, 0.0, 0.0, 0.0, 0.0, 0.0, 0.0, 0.0, 0.0, 0.0, 0.0, 0.0, 0.0, 0.0, 0.0, 0.0, 0.0, 0.0, 0.0, 0.0, 0.0, 0.0, 0.0, 0.0, 0.0, 0.0, 0.0, 0.0, 0.0, 0.0, 0.0, 0.0, 0.0, 0.0, 0.0, 0.0, 0.0, 0.0, 0.0, 0.0, 0.0, 0.0, 0.0, 0.0, 0.0, 0.0, 0.0, 0.0, 0.0, 0.0, 0.0, 0.0, 0.0, 0.0, 0.0, 0.0, 0.0, 0.0, 0.0, 0.0, 0.0, 0.0, 0.0, 0.0, 0.0, 0.0, 0.0, 0.0, 0.0, 0.0, 0.0, 0.0, 0.0, 0.0, 0.0, 0.0, 0.0, 0.0, 0.0, 0.0, 0.0, 0.0, 0.0, 0.0, 0.0, 0.0, 0.0, 0.0, 0.0, 0.0, 0.0, 0.0, 0.0, 0.0, 0.0, 0.0, 0.0, 0.0, 0.0, 0.0, 0.0, 0.0, 0.0, 0.0, 0.0, 0.0, 0.0, 0.0, 0.0, 0.0, 0.0, 0.0, 0.0, 0.0, 0.0, 0.0, 0.0, 0.0, 0.0, 0.0, 0.0, 0.0, 0.0, 0.0, 0.0, 0.0, 0.0, 0.0, 0.0, 0.0, 0.0, 0.0, 0.0, 0.0, 0.0, 0.0, 0.0, 0.0, 0.0, 0.0, 0.0, 0.0, 0.0, 0.0, 0.0, 0.0, 0.0, 0.0, 0.0, 0.0, 0.0, 0.0, 0.0, 0.0, 0.0, 0.0, 0.0, 0.0, 0.0, 0.0, 0.0, 0.0, 0.0, 0.0, 0.0, 0.0, 0.0, 0.0, 0.0, 0.0, 0.0, 0.0, 0.0, 0.0, 0.0, 0.0, 0.0, 0.0, 0.0, 0.0, 0.0, 0.0, 0.0, 0.0, 0.0, 0.0, 0.0, 0.0, 0.0, 0.0, 0.0, 0.0, 0.0, 0.0, 0.0, 0.0, 0.0, 0.0, 0.0, 0.0, 0.0, 0.0, 0.0, 0.0, 0.0, 0.0, 0.0, 0.0, 0.0, 0.0, 0.0, 0.0, 0.0, 0.0, 0.0, 0.0, 0.0, 0.0, 0.0, 0.0, 0.0, 0.0, 0.0, 0.0, 0.0, 0.0, 0.0, 0.0, 0.0, 0.0, 0.0, 0.0, 0.0, 0.0, 0.0, 0.0, 0.0, 0.0, 0.0, 0.0, 0.0, 0.0, 0.0, 0.0, 0.0, 0.0, 0.0, 0.0, 0.0, 0.0, 0.0, 0.0, 0.0, 0.0, 0.0, 0.0, 0.0, 0.0, 0.0, 0.0, 0.0, 0.0, 0.0, 0.0, 0.0, 0.0, 0.0, 0.0, 0.0, 0.0, 0.0, 0.0, 0.0, 0.0, 0.0, 0.0, 0.0, 0.0, 0.0, 0.0, 0.0, 0.0, 0.0, 0.0, 0.0, 0.0, 0.0, 0.0, 0.0, 0.0, 0.0, 0.0, 0.0, 0.0, 0.0, 0.0, 0.0, 0.0, 0.0, 0.0, 0.0, 0.0, 0.0, 0.0, 0.0, 0.0, 0.0, 0.0, 0.0, 0.0, 0.0, 0.0, 0.0, 0.0, 0.0, 0.0, 0.0, 0.0, 0.0, 0.0, 0.0, 0.0, 0.0, 0.0, 0.0, 0.0, 0.0, 0.0, 0.0, 0.0, 0.0, 0.0, 0.0, 0.0, 0.0, 0.0, 0.0, 0.0, 0.0, 0.0, 0.0, 0.0, 0.0, 0.0, 0.0, 0.0, 0.0, 0.0, 0.0, 0.0, 0.0, 0.0, 0.0, 0.0, 0.0, 0.0, 0.0, 0.0, 0.0, 0.0, 0.0, 0.0, 0.0, 0.0, 0.0, 0.0, 0.0, 0.0, 0.0, 0.0, 0.0, 0.0, 0.0, 0.0, 0.0, 0.0, 0.0, 0.0, 0.0, 0.0, 0.0, 0.0, 0.0, 0.0, 0.0, 0.0, 0.0, 0.0, 0.0, 0.0, 0.0, 0.0, 0.0, 0.0, 0.0, 0.0, 0.0, 0.0, 0.0, 0.0, 0.0, 0.0, 0.0, 0.0, 0.0, 0.0, 0.0, 0.0, 0.0, 0.0, 0.0, 0.0, 0.0, 0.0, 0.0, 0.0, 0.0, 0.0, 0.0, 0.0, 0.0, 0.0, 0.0, 0.0, 0.0, 0.0, 0.0, 0.0, 0.0, 0.0, 0.0, 0.0, 0.0, 0.0, 0.0, 0.0, 0.0, 0.0, 0.0, 0.0, 0.0, 0.0, 0.0, 0.0, 0.0, 0.0, 0.0, 0.0, 0.0, 0.0, 0.0, 0.0, 0.0, 0.0, 0.0, 0.0, 0.0, 0.0, 0.0, 0.0, 0.0, 0.0, 0.0, 0.0, 0.0, 0.0, 0.0, 0.0, 0.0, 0.0, 0.0, 0.0, 0.0, 0.0, 0.0, 0.0, 0.0, 0.0, 0.0, 0.0, 0.0, 0.0, 0.0, 0.0, 0.0, 0.0, 0.0, 0.0, 0.0, 0.0, 0.0, 0.0, 0.0, 0.0, 0.0, 0.0, 0.0, 0.0, 0.0, 0.0, 0.0, 0.0, 0.0, 0.0, 0.0, 0.0, 0.0, 0.0, 0.0, 0.0, 0.0, 0.0, 0.0, 0.0, 0.0, 0.0, 0.0, 0.0, 0.0, 0.0, 0.0, 0.0, 0.0, 0.0, 0.0, 0.0, 0.0, 0.0, 0.0, 0.0, 0.0, 0.0, 0.0, 0.0, 0.0, 0.0, 0.0, 0.0, 0.0, 0.0, 0.0, 0.0, 0.0, 0.0, 0.0, 0.0, 0.0, 0.0, 0.0, 0.0, 0.0, 0.0, 0.0, 0.0, 0.0, 0.0, 0.0, 0.0, 0.0, 0.0, 0.0, 0.0, 0.0, 0.0, 0.0, 0.0, 0.0, 0.0, 0.0, 0.0, 0.0, 0.0, 0.0, 0.0, 0.0, 0.0, 0.0, 0.0, 0.0, 0.0, 0.0, 0.0, 0.0, 0.0, 0.0, 0.0, 0.0, 0.0, 0.0, 0.0, 0.0, 0.0, 0.0, 0.0, 0.0, 0.0, 0.0, 0.0, 0.0, 0.0, 0.0, 0.0, 0.0, 0.0, 0.0, 0.0, 0.0, 0.0, 0.0, 0.0, 0.0, 0.0, 0.0, 0.0, 0.0, 0.0, 0.0, 0.0, 0.0, 0.0, 0.0, 0.0, 0.0, 0.0, 0.0, 0.0, 0.0, 0.0, 0.0, 0.0, 0.0, 0.0, 0.0, 0.0, 0.0, 0.0, 0.0, 0.0, 0.0, 0.0, 0.0, 0.0, 0.0, 0.0, 0.0, 0.0, 0.0, 0.0, 0.0, 0.0, 0.0, 0.0, 0.0, 0.0, 0.0, 0.0, 0.0, 0.0, 0.0, 0.0, 0.0, 0.0, 0.0, 0.0, 0.0, 0.0, 0.0, 0.0, 0.0, 0.0, 0.0, 0.0, 0.0, 0.0, 0.0, 0.0, 0.0, 0.0, 0.0, 0.0, 0.0, 0.0, 0.0, 0.0, 0.0, 0.0, 0.0, 0.0, 0.0, 0.0, 0.0, 0.0, 0.0, 0.0, 0.0, 0.0, 0.0, 0.0, 0.0, 0.0, 0.0, 0.0, 0.0, 0.0, 0.0, 0.0, 0.0, 0.0, 0.0, 0.0, 0.0, 0.0, 0.0, 0.0, 0.0, 0.0, 0.0, 0.0, 0.0, 0.0, 0.0, 0.0, 0.0, 0.0, 0.0, 0.0, 0.0, 0.0, 0.0, 0.0, 0.0, 0.0, 0.0, 0.0, 0.0, 0.0, 0.0, 0.0, 0.0, 0.0, 0.0, 0.0, 0.0, 0.0, 0.0, 0.0, 0.0, 0.0, 0.0, 0.0, 0.0, 0.0, 0.0, 0.0, 0.0, 0.0, 0.0, 0.0, 0.0, 0.0, 0.0, 0.0, 0.0, 0.0, 0.0, 0.0, 0.0, 0.0, 0.0, 0.0, 0.0, 0.0, 0.0, 0.0, 0.0, 0.0, 0.0, 0.0, 0.0, 0.0, 0.0, 0.0, 0.0, 0.0, 0.0, 0.0, 0.0, 0.0, 0.0, 0.0, 0.0, 0.0, 0.0, 0.0, 0.0, 0.0, 0.0, 0.0, 0.0, 0.0, 0.0, 0.0, 0.0, 0.0, 0.0, 0.0, 0.0, 0.0, 0.0, 0.0, 0.0, 0.0, 0.0, 0.0, 0.0, 0.0, 0.0, 0.0, 0.0, 0.0, 0.0, 0.0, 0.0, 0.0, 0.0, 0.0, 0.0, 0.0, 0.0, 0.0, 0.0, 0.0, 0.0, 0.0, 0.0, 0.0, 0.0, 0.0, 0.0, 0.0, 0.0, 0.0, 0.0, 0.0, 0.0, 0.0, 0.0, 0.0, 0.0, 0.0, 0.0, 0.0, 0.0, 0.0, 0.0, 0.0, 0.0, 0.0, 0.0, 0.0, 0.0, 0.0, 0.0, 0.0, 0.0, 0.0, 0.0, 0.0, 0.0, 0.0, 0.0, 0.0, 0.0, 0.0, 0.0, 0.0, 0.0, 0.0, 0.0, 0.0, 0.0, 0.0, 0.0, 0.0, 0.0, 0.0, 0.0, 0.0, 0.0, 0.0, 0.0, 0.0, 0.0, 0.0, 0.0, 0.0, 0.0, 0.0, 0.0, 0.0, 0.0, 0.0, 0.0, 0.0, 0.0, 0.0, 0.0, 0.0, 0.0, 0.0, 0.0, 0.0, 0.0, 0.0, 0.0, 0.0, 0.0, 0.0, 0.0, 0.0, 0.0, 0.0, 0.0, 0.0, 0.0, 0.0, 0.0, 0.0, 0.0, 0.0, 0.0, 0.0, 0.0, 0.0, 0.0, 0.0, 0.0, 0.0, 0.0, 0.0, 0.0, 0.0, 0.0, 0.0, 0.0, 0.0, 0.0, 0.0, 0.0, 0.0, 0.0, 0.0, 0.0, 0.0, 0.0, 0.0, 0.0, 0.0, 0.0, 0.0, 0.0, 0.0, 0.0, 0.0, 0.0, 0.0, 0.0, 0.0, 0.0, 0.0, 0.0, 0.0, 0.0, 0.0, 0.0, 0.0, 0.0, 0.0, 0.0, 0.0, 0.0, 0.0, 0.0, 0.0, 0.0, 0.0, 0.0, 0.0, 0.0, 0.0, 0.0, 0.0, 0.0, 0.0, 0.0, 0.0, 0.0, 0.0, 0.0, 0.0, 0.0, 0.0, 0.0, 0.0, 0.0, 0.0, 0.0, 0.0, 0.0, 0.0, 0.0, 0.0, 0.0, 0.0, 0.0, 0.0, 0.0, 0.0, 0.0, 0.0, 0.0, 0.0, 0.0, 0.0, 0.0, 0.0, 0.0, 0.0, 0.0, 0.0, 0.0, 0.0, 0.0, 0.0, 0.0, 0.0, 0.0, 0.0, 0.0, 0.0, 0.0, 0.0, 0.0, 0.0, 0.0, 0.0, 0.0, 0.0, 0.0, 0.0, 0.0, 0.0, 0.0, 0.0, 0.0, 0.0, 0.0, 0.0, 0.0, 0.0, 0.0, 0.0, 0.0, 0.0, 0.0, 0.0, 0.0, 0.0, 0.0, 0.0, 0.0, 0.0, 0.0, 0.0, 0.0, 0.0, 0.0, 0.0, 0.0, 0.0, 0.0, 0.0, 0.0, 0.0, 0.0, 0.0, 0.0, 0.0, 0.0, 0.0, 0.0, 0.0, 0.0, 0.0, 0.0, 0.0, 0.0, 0.0, 0.0, 0.0, 0.0, 0.0, 0.0, 0.0, 0.0, 0.0, 0.0, 0.0, 0.0, 0.0, 0.0, 0.0, 0.0, 0.0, 0.0, 0.0, 0.0, 0.0, 0.0, 0.0, 0.0, 0.0, 0.0, 0.0, 0.0, 0.0, 0.0, 0.0, 0.0, 0.0, 0.0, 0.0, 0.0, 0.0, 0.0, 0.0, 0.0, 0.0, 0.0, 0.0, 0.0, 0.0, 0.0, 0.0, 0.0, 0.0, 0.0, 0.0, 0.0, 0.0, 0.0, 0.0, 0.0, 0.0, 0.0, 0.0, 0.0, 0.0, 0.0, 0.0, 0.0, 0.0, 0.0, 0.0, 0.0, 0.0, 0.0, 0.0, 0.0, 0.0, 0.0, 0.0, 0.0, 0.0, 0.0, 0.0, 0.0, 0.0, 0.0, 0.0, 0.0, 0.0, 0.0, 0.0, 0.0, 0.0, 0.0, 0.0, 0.0, 0.0, 0.0, 0.0, 0.0, 0.0, 0.0, 0.0, 0.0, 0.0, 0.0, 0.0, 0.0, 0.0, 0.0, 0.0, 0.0, 0.0, 0.0, 0.0, 0.0, 0.0, 0.0, 0.0, 0.0, 0.0, 0.0, 0.0, 0.0, 0.0, 0.0, 0.0, 0.0, 0.0, 0.0, 0.0, 0.0, 0.0, 0.0, 0.0, 0.0, 0.0, 0.0, 0.0, 0.0, 0.0, 0.0, 0.0, 0.0, 0.0, 0.0, 0.0, 0.0, 0.0, 0.0, 0.0, 0.0, 0.0, 0.0, 0.0, 0.0, 0.0, 0.0, 0.0, 0.0, 0.0, 0.0, 0.0, 0.0, 0.0, 0.0, 0.0, 0.0, 0.0, 0.0, 0.0, 0.0, 0.0, 0.0, 0.0, 0.0, 0.0, 0.0, 0.0, 0.0, 0.0, 0.0, 0.0, 0.0, 0.0, 0.0, 0.0, 0.0, 0.0, 0.0, 0.0, 0.0, 0.0, 0.0, 0.0, 0.0, 0.0, 0.0, 0.0, 0.0, 0.0, 0.0, 0.0, 0.0, 0.0, 0.0, 0.0, 0.0, 0.0, 0.0, 0.0, 0.0, 0.0, 0.0, 0.0, 0.0, 0.0, 0.0, 0.0, 0.0, 0.0, 0.0, 0.0, 0.0, 0.0, 0.0, 0.0, 0.0, 0.0, 0.0, 0.0, 0.0, 0.0, 0.0, 0.0, 0.0, 0.0, 0.0, 0.0, 0.0, 0.0, 0.0, 0.0, 0.0, 0.0, 0.0, 0.0, 0.0, 0.0, 0.0, 0.0, 0.0, 0.0, 0.0, 0.0, 0.0, 0.0, 0.0, 0.0, 0.0, 0.0, 0.0, 0.0, 0.0, 0.0, 0.0, 0.0, 0.0, 0.0, 0.0, 0.0, 0.0, 0.0, 0.0, 0.0, 0.0, 0.0, 0.0, 0.0, 0.0, 0.0, 0.0, 0.0, 0.0, 0.0, 0.0, 0.0, 0.0, 0.0, 0.0, 0.0, 0.0, 0.0, 0.0, 0.0, 0.0, 0.0, 0.0, 0.0, 0.0, 0.0, 0.0, 0.0, 0.0, 0.0, 0.0, 0.0, 0.0, 0.0, 0.0, 0.0, 0.0, 0.0, 0.0, 0.0, 0.0, 0.0, 0.0, 0.0, 0.0, 0.0, 0.0, 0.0, 0.0, 0.0, 0.0, 0.0, 0.0, 0.0, 0.0, 0.0, 0.0, 0.0, 0.0, 0.0, 0.0, 0.0, 0.0, 0.0, 0.0, 0.0, 0.0, 0.0, 0.0, 0.0, 0.0, 0.0, 0.0, 0.0, 0.0, 0.0, 0.0, 0.0, 0.0, 0.0, 0.0, 0.0, 0.0, 0.0, 0.0, 0.0, 0.0, 0.0, 0.0, 0.0, 0.0, 0.0, 0.0, 0.0, 0.0, 0.0, 0.0, 0.0, 0.0, 0.0, 0.0, 0.0, 0.0, 0.0, 0.0, 0.0, 0.0, 0.0, 0.0, 0.0, 0.0, 0.0, 0.0, 0.0, 0.0, 0.0, 0.0, 0.0, 0.0, 0.0, 0.0, 0.0, 0.0, 0.0, 0.0, 0.0, 0.0, 0.0, 0.0, 0.0, 0.0, 0.0, 0.0, 0.0, 0.0, 0.0, 0.0, 0.0, 0.0, 0.0, 0.0, 0.0, 0.0, 0.0, 0.0, 0.0, 0.0, 0.0, 0.0, 0.0, 0.0, 0.0, 0.0, 0.0, 0.0, 0.0, 0.0, 0.0, 0.0, 0.0, 0.0, 0.0, 0.0, 0.0, 0.0, 0.0, 0.0, 0.0, 0.0, 0.0, 0.0, 0.0, 0.0, 0.0, 0.0, 0.0, 0.0, 0.0, 0.0, 0.0, 0.0, 0.0, 0.0, 0.0, 0.0, 0.0, 0.0, 0.0, 0.0, 0.0, 0.0, 0.0, 0.0, 0.0, 0.0, 0.0, 0.0, 0.0, 0.0, 0.0, 0.0, 0.0, 0.0, 0.0, 0.0, 0.0, 0.0, 0.0, 0.0, 0.0, 0.0, 0.0, 0.0, 0.0, 0.0, 0.0, 0.0, 0.0, 0.0, 0.0, 0.0, 0.0, 0.0, 0.0, 0.0, 0.0, 0.0, 0.0, 0.0, 0.0, 0.0, 0.0, 0.0, 0.0, 0.0, 0.0, 0.0, 0.0, 0.0, 0.0, 0.0, 0.0, 0.0, 0.0, 0.0, 0.0, 0.0, 0.0, 0.0, 0.0, 0.0, 0.0, 0.0, 0.0, 0.0, 0.0, 0.0, 0.0, 0.0, 0.0, 0.0, 0.0, 0.0, 0.0, 0.0, 0.0, 0.0, 0.0, 0.0, 0.0, 0.0, 0.0, 0.0, 0.0, 0.0, 0.0, 0.0, 0.0, 0.0, 0.0, 0.0, 0.0, 0.0, 0.0, 0.0, 0.0, 0.0, 0.0, 0.0, 0.0, 0.0, 0.0, 0.0, 0.0, 0.0, 0.0, 0.0, 0.0, 0.0, 0.0, 0.0, 0.0, 0.0, 0.0, 0.0, 0.0, 0.0, 0.0, 0.0, 0.0, 0.0, 0.0, 0.0, 0.0, 0.0, 0.0, 0.0, 0.0, 0.0, 0.0, 0.0, 0.0, 0.0, 0.0, 0.0, 0.0, 0.0, 0.0, 0.0, 0.0, 0.0, 0.0, 0.0, 0.0, 0.0, 0.0, 0.0, 0.0, 0.0, 0.0, 0.0, 0.0, 0.0, 0.0, 0.0, 0.0, 0.0, 0.0, 0.0, 0.0, 0.0, 0.0, 0.0, 0.0, 0.0, 0.0, 0.0, 0.0, 0.0, 0.0, 0.0, 0.0, 0.0, 0.0, 0.0, 0.0, 0.0, 0.0, 0.0, 0.0, 0.0, 0.0, 0.0, 0.0, 0.0, 0.0, 0.0, 0.0, 0.0, 0.0, 0.0, 0.0, 0.0, 0.0, 0.0, 0.0, 0.0, 0.0, 0.0, 0.0, 0.0, 0.0, 0.0, 0.0, 0.0, 0.0, 0.0, 0.0, 0.0, 0.0, 0.0, 0.0, 0.0, 0.0, 0.0, 0.0, 0.0, 0.0, 0.0, 0.0, 0.0, 0.0, 0.0, 0.0, 0.0, 0.0, 0.0, 0.0, 0.0, 0.0, 0.0, 0.0, 0.0, 0.0, 0.0, 0.0, 0.0, 0.0, 0.0, 0.0, 0.0, 0.0, 0.0, 0.0, 0.0, 0.0, 0.0, 0.0, 0.0, 0.0, 0.0, 0.0, 0.0, 0.0, 0.0, 0.0, 0.0, 0.0, 0.0, 0.0, 0.0, 0.0, 0.0, 0.0, 0.0, 0.0, 0.0, 0.0, 0.0, 0.0, 0.0, 0.0, 0.0, 0.0, 0.0, 0.0, 0.0, 0.0, 0.0, 0.0, 0.0, 0.0, 0.0, 0.0, 0.0, 0.0, 0.0, 0.0, 0.0, 0.0, 0.0, 0.0, 0.0, 0.0, 0.0, 0.0, 0.0, 0.0, 0.0, 0.0, 0.0, 0.0, 0.0, 0.0, 0.0, 0.0, 0.0, 0.0, 0.0, 0.0, 0.0, 0.0, 0.0, 0.0, 0.0, 0.0, 0.0, 0.0, 0.0, 0.0, 0.0, 0.0, 0.0, 0.0, 0.0, 0.0, 0.0, 0.0, 0.0, 0.0, 0.0, 0.0, 0.0, 0.0, 0.0, 0.0, 0.0, 0.0, 0.0, 0.0, 0.0, 0.0, 0.0, 0.0, 0.0, 0.0, 0.0, 0.0, 0.0, 0.0, 0.0, 0.0, 0.0, 0.0, 0.0, 0.0, 0.0, 0.0, 0.0, 0.0, 0.0, 0.0, 0.0, 0.0, 0.0, 0.0, 0.0, 0.0, 0.0, 0.0, 0.0, 0.0, 0.0, 0.0, 0.0, 0.0, 0.0, 0.0, 0.0, 0.0, 0.0, 0.0, 0.0, 0.0, 0.0, 0.0, 0.0, 0.0, 0.0, 0.0, 0.0, 0.0, 0.0, 0.0, 0.0, 0.0, 0.0, 0.0, 0.0, 0.0, 0.0, 0.0, 0.0, 0.0, 0.0, 0.0, 0.0, 0.0, 0.0, 0.0, 0.0, 0.0, 0.0, 0.0, 0.0, 0.0, 0.0, 0.0, 0.0, 0.0, 0.0, 0.0, 0.0, 0.0, 0.0, 0.0, 0.0, 0.0, 0.0, 0.0, 0.0, 0.0, 0.0, 0.0, 0.0, 0.0, 0.0, 0.0, 0.0, 0.0, 0.0, 0.0, 0.0, 0.0, 0.0, 0.0, 0.0, 0.0, 0.0, 0.0, 0.0, 0.0, 0.0, 0.0, 0.0, 0.0, 0.0, 0.0, 0.0, 0.0, 0.0, 0.0, 0.0, 0.0, 0.0, 0.0, 0.0, 0.0, 0.0, 0.0, 0.0, 0.0, 0.0, 0.0, 0.0, 0.0, 0.0, 0.0, 0.0, 0.0, 0.0, 0.0, 0.0, 0.0, 0.0, 0.0, 0.0, 0.0, 0.0, 0.0, 0.0, 0.0, 0.0, 0.0, 0.0, 0.0, 0.0, 0.0, 0.0, 0.0, 0.0, 0.0, 0.0, 0.0, 0.0, 0.0, 0.0, 0.0, 0.0, 0.0, 0.0, 0.0, 0.0, 0.0, 0.0, 0.0, 0.0, 0.0, 0.0, 0.0, 0.0, 0.0, 0.0, 0.0, 0.0, 0.0, 0.0, 0.0, 0.0, 0.0, 0.0, 0.0, 0.0, 0.0, 0.0, 0.0, 0.0, 0.0, 0.0, 0.0, 0.0, 0.0, 0.0, 0.0, 0.0, 0.0, 0.0, 0.0, 0.0, 0.0, 0.0, 0.0, 0.0, 0.0, 0.0, 0.0, 0.0, 0.0, 0.0, 0.0, 0.0, 0.0, 0.0, 0.0, 0.0, 0.0, 0.0, 0.0, 0.0, 0.0, 0.0, 0.0, 0.0, 0.0, 0.0, 0.0, 0.0, 0.0, 0.0, 0.0, 0.0, 0.0, 0.0, 0.0, 0.0, 0.0, 0.0, 0.0, 0.0, 0.0, 0.0, 0.0, 0.0, 0.0, 0.0, 0.0, 0.0, 0.0, 0.0, 0.0, 0.0, 0.0, 0.0, 0.0, 0.0, 0.0, 0.0, 0.0, 0.0, 0.0, 0.0, 0.0, 0.0, 0.0, 0.0, 0.0, 0.0, 0.0, 0.0, 0.0, 0.0, 0.0, 0.0])
me_circle_001.update()

# ---- objects
ob_circle = bpy.data.objects.new('Circle', me_circle_003)
ob_circle_001 = bpy.data.objects.new('Circle.001', me_circle_001)

# ---- transforms, parenting, visibility, modifiers, constraints
ob_circle.location = (6.869e-09, -1.164e-09, 1.037)
ob_circle_001.location = (3.034, 4.742e-07, -3.529)

# ---- collection membership
col_collection.objects.link(ob_circle)
col_collection.objects.link(ob_circle_001)

# ---- scene / render settings (as saved in the file)
scene.frame_start = 1; scene.frame_end = 250; scene.frame_set(1)
scene.render.engine = 'BLENDER_EEVEE_NEXT'
scene.cycles.sampling_pattern = 'TABULATED_SOBOL'
scene.cycles.use_light_tree = False
scene.view_settings.view_transform = 'Filmic'
scene.unit_settings.scale_length = 0.01
bpy.context.view_layer.update()

# ---- added for rendering (the .blend has no active camera and no usable light): camera, sun
cam_auto = bpy.data.cameras.new('AutoCamera')
cam_auto.lens = 50.0
cam_auto.sensor_width = 36.0
cam_auto.clip_end = 1000.0
ob_auto_camera = bpy.data.objects.new('AutoCamera', cam_auto)
scene.collection.objects.link(ob_auto_camera)
ob_auto_camera.location = (8.48162, -8.02787, 7.20173)
ob_auto_camera.rotation_euler = (1.09748, -7.21219e-08, 0.694738)
scene.camera = ob_auto_camera
light_auto_sun = bpy.data.lights.new('AutoSun', 'SUN')
light_auto_sun.energy = 3.0
light_auto_sun.angle = 0.0523599
ob_auto_sun = bpy.data.objects.new('AutoSun', light_auto_sun)
scene.collection.objects.link(ob_auto_sun)
ob_auto_sun.rotation_euler = (0.872665, 0.174533, 0.523599)
bpy.context.view_layer.update()
